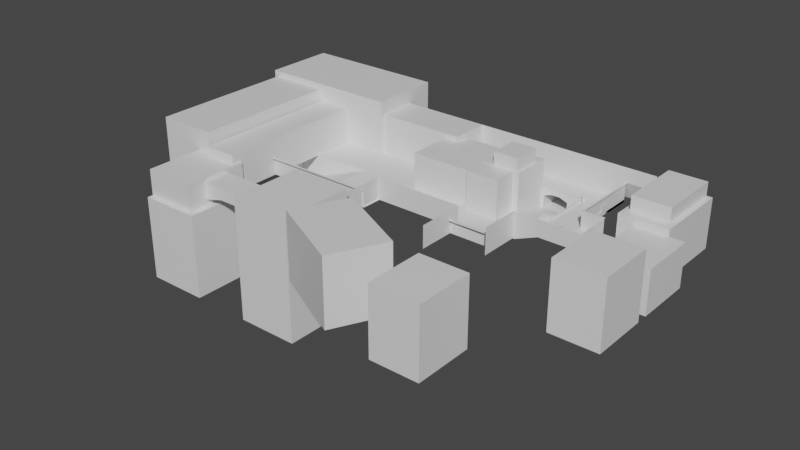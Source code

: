 # Source: dust2.blend  (saved by Blender 3.0.42; exported with 4.5.12 LTS)
import bpy
from mathutils import Matrix  # noqa: F401  (used for matrix-valued properties, if any)

bpy.ops.wm.read_factory_settings(use_empty=True)
scene = bpy.context.scene
scene.name = 'Scene'

# ---- collections
col_collection = bpy.data.collections.new('Collection'); scene.collection.children.link(col_collection)

# ---- materials (node trees are filled in below, after node groups)
mat_material = bpy.data.materials.new('Material')
mat_material.alpha_threshold = 0.0
mat_material.use_transparent_shadow = False
mat_material.line_color = (0.0, 0.0, 0.0, 1.0)

# ---- material node trees
mat_material.use_nodes = True; mat_material.node_tree.nodes.clear()
_N = mat_material.node_tree.nodes; _L = mat_material.node_tree.links
n0 = _N.new('ShaderNodeOutputMaterial'); n0.name = 'Material Output'; n0.location = (300, 300)
n1 = _N.new('ShaderNodeBsdfPrincipled'); n1.name = 'Principled BSDF'; n1.location = (10, 300)
n1.distribution = 'GGX'
n1.subsurface_method = 'RANDOM_WALK_SKIN'
n1.inputs[2].default_value = 0.4
n1.inputs[3].default_value = 1.45
n1.inputs[27].default_value = (0.0, 0.0, 0.0, 1.0)
n1.inputs[28].default_value = 1.0
_L.new(n1.outputs[0], n0.inputs[0])
n0.is_active_output = True

# ---- world
world_world = bpy.data.worlds.new('World'); scene.world = world_world
world_world.use_nodes = True; world_world.node_tree.nodes.clear()
_N = world_world.node_tree.nodes; _L = world_world.node_tree.links
n0 = _N.new('ShaderNodeOutputWorld'); n0.name = 'World Output'; n0.location = (300, 300)
n1 = _N.new('ShaderNodeBackground'); n1.name = 'Background'; n1.location = (10, 300)
n1.inputs[0].default_value = (0.05088, 0.05088, 0.05088, 1.0)
_L.new(n1.outputs[0], n0.inputs[0])
n0.is_active_output = True
world_world.color = (0.05088, 0.05088, 0.05088)
world_world.use_sun_shadow = False
world_world.sun_shadow_jitter_overblur = 0.0

# ---- meshes
me_cube = bpy.data.meshes.new('Cube')
me_cube.from_pydata([(5.249, 0.1782, 0.3237), (5.249, 0.1782, -0.3237), (5.249, -0.1782, 0.3237), (5.249, -0.1782, -0.3237), (-9.412, 0.1782, 0.3237), (-9.412, 0.1782, -0.3237), (-9.412, -0.1782, 0.3237), (-9.412, -0.1782, -0.3237), (5.725, 0.1782, 0.3237), (5.725, 0.1782, -0.3237), (5.725, -0.1782, 0.3237), (5.725, -0.1782, -0.3237), (5.249, -15.61, 0.3237), (5.249, -15.61, -0.3237), (5.725, -15.61, 0.3237), (5.725, -15.61, -0.3237), (5.249, -15.91, 0.3237), (5.249, -15.91, -0.3237), (5.725, -15.91, 0.3237), (5.725, -15.91, -0.3237), (0.06222, -15.61, 0.3237), (0.06222, -15.61, -0.3237), (0.06222, -15.91, 0.3237), (0.06222, -15.91, -0.3237), (0.4892, -15.91, 0.3237), (0.4892, -15.91, -0.3237), (0.4892, -15.61, -0.3237), (0.4892, -15.61, 0.3237), (0.06222, -22.58, 0.3237), (0.06222, -22.58, -0.3237), (0.4892, -22.58, 0.3237), (0.4892, -22.58, -0.3237), (0.4892, -22.34, -0.3237), (0.06222, -22.34, -0.3237), (0.06222, -22.34, 0.3237), (0.4892, -22.34, 0.3237), (8.579, -22.58, 0.3237), (8.579, -22.58, -0.3237), (8.579, -22.34, -0.3237), (8.579, -22.34, 0.3237), (-9.412, 0.1782, -6.973), (-9.412, -0.1782, -6.973), (5.249, 0.1782, -6.973), (5.249, -0.1782, -6.973), (5.725, -0.1782, -6.973), (5.725, 0.1782, -6.973), (5.249, -15.61, -3.649), (5.725, -15.61, -3.649), (5.249, -15.91, -3.649), (5.725, -15.91, -3.649), (0.06222, -15.91, -3.649), (0.06222, -15.61, -3.649), (0.4892, -15.91, -3.649), (0.4892, -15.61, -3.649), (0.06222, -22.58, -3.649), (0.4892, -22.58, -3.649), (0.4892, -22.34, -3.649), (0.06222, -22.34, -3.649), (8.579, -22.34, -3.649), (8.579, -22.58, -3.649), (5.249, -13.37, 0.3237), (5.725, -13.37, 0.3237), (5.249, -13.37, -0.3237), (5.725, -13.37, -0.3237), (5.249, -13.37, -3.649), (5.725, -13.37, -3.649), (-23.03, 0.3722, -7.529), (-23.03, 0.3722, 9.874), (-23.03, -14.01, -7.529), (-23.03, -14.01, 9.874), (-9.257, 0.3722, -7.529), (-9.257, 0.3722, 9.874), (-9.257, -14.01, -7.529), (-9.257, -14.01, 9.874), (15.35, -15.91, -0.3237), (15.35, -22.34, -0.3237), (8.579, -29.47, -0.3237), (15.35, -29.47, -0.3237), (0.4892, -29.47, -3.649), (15.35, 0.1782, -0.3237), (15.35, 9.481, -0.3237), (-40.28, 9.481, -0.3237), (-40.28, 0.1782, -0.3237), (5.725, 9.481, -0.3237), (-19.14, -3.265, 5.494), (-19.14, -3.265, 14.39), (-19.14, -13.63, 5.494), (-19.14, -13.63, 14.39), (-10.25, -3.265, 5.494), (-10.25, -3.265, 14.39), (-10.25, -13.63, 5.494), (-10.25, -13.63, 14.39), (-11.26, -22.58, 9.74), (-11.26, -22.58, -6.377), (-11.26, -8.409, 9.74), (-11.26, -8.409, -6.377), (-22.93, -22.58, 9.74), (-22.93, -22.58, -6.377), (-22.93, -8.409, 9.74), (-22.93, -8.409, -6.377), (0.5247, 0.1782, -0.3237), (-2.408, 0.1782, -0.3237), (-5.34, 0.1782, -0.3237), (-8.272, 0.1782, -0.3237), (0.5247, -0.1782, 0.3237), (-2.408, -0.1782, 0.3237), (-5.34, -0.1782, 0.3237), (-8.272, -0.1782, 0.3237), (-8.272, -0.1782, -0.3237), (-5.34, -0.1782, -0.3237), (-2.408, -0.1782, -0.3237), (0.5247, -0.1782, -0.3237), (-8.272, 0.1782, 0.3237), (-5.34, 0.1782, 0.3237), (-2.408, 0.1782, 0.3237), (0.5247, 0.1782, 0.3237), (0.5247, 0.1782, -6.973), (-2.408, 0.1782, -6.973), (-5.34, 0.1782, -6.973), (-8.272, 0.1782, -6.973), (-8.272, -0.1782, -6.973), (-5.34, -0.1782, -6.973), (-2.408, -0.1782, -6.973), (0.5247, -0.1782, -6.973), (5.249, -15.61, -0.9357), (5.249, -0.1782, -1.548), (5.725, -15.61, -0.9357), (5.725, -15.91, -0.9357), (8.579, -22.34, -0.9357), (8.579, -22.58, -0.9357), (0.4892, -22.58, -0.9357), (0.06222, -22.58, -0.9357), (0.4892, -15.91, -0.9357), (5.249, -15.91, -0.9357), (5.725, 0.1782, -1.548), (5.249, 0.1782, -1.548), (5.725, -0.1782, -1.548), (0.4892, -15.61, -0.9357), (0.06222, -15.91, -0.9357), (0.06222, -22.34, -0.9357), (0.4892, -22.34, -0.9357), (-9.412, 0.1782, -1.548), (-9.412, -0.1782, -1.548), (0.06222, -15.61, -0.9357), (5.249, -13.37, -0.9357), (5.725, -13.37, -0.9357), (-8.272, 0.1782, -2.573), (-5.34, 0.1782, -1.548), (-2.408, 0.1782, -1.548), (0.5247, 0.1782, -2.573), (0.5247, -0.1782, -2.573), (-2.408, -0.1782, -1.548), (-5.34, -0.1782, -1.548), (-8.272, -0.1782, -2.573), (-12.15, -15.61, -3.649), (-12.15, -13.37, -3.649), (-12.15, -22.58, -3.649), (-67.49, -21.6, -3.649), (-67.49, -34.94, -3.649), (-45.36, -20.86, 8.93), (-45.36, -20.86, -7.188), (-45.36, 0.1483, 8.93), (-45.36, 0.1483, -7.188), (-13.93, -20.86, 8.93), (-13.93, -20.86, -7.188), (-13.93, 0.1483, 8.93), (-13.93, 0.1483, -7.188), (15.35, -15.91, 5.534), (15.35, 0.1782, 5.534), (15.35, 9.481, 5.534), (-40.28, 9.481, 5.534), (5.725, 9.481, 5.534), (15.35, 9.481, 10.67), (-40.28, 9.481, 10.67), (5.725, 9.481, 10.67), (16.06, -15.91, 5.534), (16.06, 0.1782, 5.534), (16.06, 9.481, 5.534), (25.64, 9.481, 5.534), (25.64, 9.481, 10.67), (23.09, -29.47, 5.534), (23.09, -15.91, 5.534), (15.35, -16.7, 5.534), (15.35, -16.7, -0.3237), (23.09, -16.7, 5.534), (23.09, -16.7, -0.3237), (23.09, -29.47, -0.3237), (27.01, -22.34, -0.3237), (27.01, -29.47, -0.3237), (27.01, -16.7, -0.3237), (-0.2441, -29.47, -3.649), (-16.74, -34.94, -3.649), (-21.57, -21.81, -3.649), (-5.071, -22.58, -3.649), (-0.2441, -38.78, -3.649), (-16.74, -38.78, -3.649), (8.579, -29.47, 5.601), (15.35, -29.47, 5.466), (0.4892, -29.47, 5.601), (27.01, -29.47, 5.534), (-0.2441, -29.47, 5.601), (-0.2441, -43.61, -3.649), (-0.2441, -43.61, 5.601), (-0.2441, -38.78, 1.178), (-16.74, -38.78, 1.178), (-0.2441, -40.15, 1.178), (-16.74, -40.15, 1.178), (-16.74, -34.94, 4.19), (-16.74, -38.78, 4.19), (-49.01, -34.94, -3.649), (-49.01, -34.94, 4.19), (-67.49, -20.96, -3.649), (-21.57, -20.75, -3.649), (-49.01, -60.77, -3.649), (-49.01, -60.77, 4.19), (-48.47, -42.48, -3.649), (-67.49, -42.48, -3.649), (-67.49, 3.747, -3.649), (-21.57, 3.747, -3.649), (-67.49, -42.48, 2.545), (-48.47, -42.48, 2.545), (3.766, -18.22, -0.6682), (3.766, -18.22, 1.008), (3.766, -16.54, -0.6682), (3.766, -16.54, 1.008), (5.442, -18.22, -0.6682), (5.442, -18.22, 1.008), (5.442, -16.54, -0.6682), (5.442, -16.54, 1.008), (1.751, -18.06, -0.6682), (1.751, -18.06, 1.008), (2.03, -16.41, -0.6682), (2.03, -16.41, 1.008), (3.404, -18.34, -0.6682), (3.404, -18.34, 1.008), (3.683, -16.69, -0.6682), (3.683, -16.69, 1.008), (1.543, -22.24, -0.4483), (1.543, -22.24, 1.239), (1.399, -20.56, -0.4483), (1.399, -20.56, 1.239), (3.224, -22.1, -0.4483), (3.224, -22.1, 1.239), (3.08, -20.42, -0.4483), (3.08, -20.42, 1.239), (6.657, -0.1683, -0.5424), (6.657, 0.00573, 0.8146), (6.812, -0.199, -0.5424), (6.878, -0.03828, 0.8146), (6.943, -0.2866, -0.5424), (7.066, -0.1636, 0.8146), (7.03, -0.4177, -0.5424), (7.191, -0.3512, 0.8146), (7.061, -0.5724, -0.5424), (7.235, -0.5724, 0.8146), (7.03, -0.727, -0.5424), (7.191, -0.7936, 0.8146), (6.943, -0.8581, -0.5424), (7.066, -0.9812, 0.8146), (6.812, -0.9458, -0.5424), (6.878, -1.106, 0.8146), (6.657, -0.9765, -0.5424), (6.657, -1.151, 0.8146), (6.502, -0.9458, -0.5424), (6.436, -1.106, 0.8146), (6.371, -0.8581, -0.5424), (6.248, -0.9812, 0.8146), (6.283, -0.727, -0.5424), (6.123, -0.7936, 0.8146), (6.253, -0.5724, -0.5424), (6.079, -0.5724, 0.8146), (6.283, -0.4177, -0.5424), (6.123, -0.3512, 0.8146), (6.371, -0.2866, -0.5424), (6.248, -0.1636, 0.8146), (6.502, -0.199, -0.5424), (6.436, -0.03828, 0.8146), (6.822, -0.1736, 1.124), (6.657, -0.1407, 1.124), (6.962, -0.2672, 1.124), (7.056, -0.4072, 1.124), (7.089, -0.5724, 1.124), (7.056, -0.7376, 1.124), (6.962, -0.8776, 1.124), (6.822, -0.9712, 1.124), (6.657, -1.004, 1.124), (6.492, -0.9712, 1.124), (6.352, -0.8776, 1.124), (6.258, -0.7376, 1.124), (6.225, -0.5724, 1.124), (6.258, -0.4072, 1.124), (6.352, -0.2672, 1.124), (6.492, -0.1736, 1.124), (5.57, 1.466, -0.5424), (5.57, 1.64, 0.8146), (5.725, 1.435, -0.5424), (5.791, 1.596, 0.8146), (5.856, 1.347, -0.5424), (5.979, 1.47, 0.8146), (5.944, 1.216, -0.5424), (6.104, 1.283, 0.8146), (5.974, 1.062, -0.5424), (6.148, 1.062, 0.8146), (5.944, 0.9069, -0.5424), (6.104, 0.8403, 0.8146), (5.856, 0.7758, -0.5424), (5.979, 0.6528, 0.8146), (5.725, 0.6882, -0.5424), (5.791, 0.5275, 0.8146), (5.57, 0.6574, -0.5424), (5.57, 0.4835, 0.8146), (5.416, 0.6882, -0.5424), (5.349, 0.5275, 0.8146), (5.284, 0.7758, -0.5424), (5.161, 0.6528, 0.8146), (5.197, 0.9069, -0.5424), (5.036, 0.8403, 0.8146), (5.166, 1.062, -0.5424), (4.992, 1.062, 0.8146), (5.197, 1.216, -0.5424), (5.036, 1.283, 0.8146), (5.284, 1.347, -0.5424), (5.161, 1.47, 0.8146), (5.416, 1.435, -0.5424), (5.349, 1.596, 0.8146), (5.735, 1.46, 1.124), (5.57, 1.493, 1.124), (5.875, 1.367, 1.124), (5.969, 1.227, 1.124), (6.002, 1.062, 1.124), (5.969, 0.8964, 1.124), (5.875, 0.7563, 1.124), (5.735, 0.6628, 1.124), (5.57, 0.6299, 1.124), (5.405, 0.6628, 1.124), (5.265, 0.7563, 1.124), (5.171, 0.8964, 1.124), (5.139, 1.062, 1.124), (5.171, 1.227, 1.124), (5.265, 1.367, 1.124), (5.405, 1.46, 1.124), (1.389, -3.361, -7.126), (1.389, -3.361, -4.249), (1.351, -0.4851, -7.126), (1.351, -0.4851, -4.249), (5.797, -3.337, -7.126), (5.797, -3.337, -4.249), (5.759, -0.4603, -7.126), (5.759, -0.4603, -4.249), (12.45, -4.92, -0.8836), (12.45, -4.92, 2.691), (12.45, -1.891, -0.8836), (12.45, -1.891, 2.691), (15.48, -4.92, -0.8836), (15.48, -4.92, 2.691), (15.48, -1.891, -0.8836), (15.48, -1.891, 2.691), (12.93, -22.65, -0.5274), (12.93, -22.65, 1.175), (13.16, -22.7, -0.5274), (13.16, -22.7, 1.175), (13.35, -22.83, -0.5274), (13.35, -22.83, 1.175), (13.48, -23.03, -0.5274), (13.48, -23.03, 1.175), (13.53, -23.26, -0.5274), (13.53, -23.26, 1.175), (13.48, -23.49, -0.5274), (13.48, -23.49, 1.175), (13.35, -23.68, -0.5274), (13.35, -23.68, 1.175), (13.16, -23.81, -0.5274), (13.16, -23.81, 1.175), (12.93, -23.86, -0.5274), (12.93, -23.86, 1.175), (12.7, -23.81, -0.5274), (12.7, -23.81, 1.175), (12.5, -23.68, -0.5274), (12.5, -23.68, 1.175), (12.37, -23.49, -0.5274), (12.37, -23.49, 1.175), (12.33, -23.26, -0.5274), (12.33, -23.26, 1.175), (12.37, -23.03, -0.5274), (12.37, -23.03, 1.175), (12.5, -22.83, -0.5274), (12.5, -22.83, 1.175), (12.7, -22.7, -0.5274), (12.7, -22.7, 1.175), (13.9, -7.323, -2.237), (13.9, -7.323, 0.7917), (13.9, -4.294, -2.237), (13.9, -4.294, 0.7917), (15.59, -7.323, -2.237), (15.59, -7.323, 0.7917), (15.59, -4.294, -2.237), (15.59, -4.294, 0.7917), (14.02, 7.937, -0.5424), (14.02, 8.111, 0.8146), (14.17, 7.906, -0.5424), (14.24, 8.067, 0.8146), (14.3, 7.818, -0.5424), (14.42, 7.942, 0.8146), (14.39, 7.687, -0.5424), (14.55, 7.754, 0.8146), (14.42, 7.533, -0.5424), (14.59, 7.533, 0.8146), (14.39, 7.378, -0.5424), (14.55, 7.311, 0.8146), (14.3, 7.247, -0.5424), (14.42, 7.124, 0.8146), (14.17, 7.159, -0.5424), (14.24, 6.999, 0.8146), (14.02, 7.129, -0.5424), (14.02, 6.955, 0.8146), (13.86, 7.159, -0.5424), (13.79, 6.999, 0.8146), (13.73, 7.247, -0.5424), (13.61, 7.124, 0.8146), (13.64, 7.378, -0.5424), (13.48, 7.311, 0.8146), (13.61, 7.533, -0.5424), (13.44, 7.533, 0.8146), (13.64, 7.687, -0.5424), (13.48, 7.754, 0.8146), (13.73, 7.818, -0.5424), (13.61, 7.942, 0.8146), (13.86, 7.906, -0.5424), (13.79, 8.067, 0.8146), (14.18, 7.932, 1.124), (14.02, 7.964, 1.124), (14.32, 7.838, 1.124), (14.41, 7.698, 1.124), (14.45, 7.533, 1.124), (14.41, 7.368, 1.124), (14.32, 7.227, 1.124), (14.18, 7.134, 1.124), (14.02, 7.101, 1.124), (13.85, 7.134, 1.124), (13.71, 7.227, 1.124), (13.62, 7.368, 1.124), (13.58, 7.533, 1.124), (13.62, 7.698, 1.124), (13.71, 7.838, 1.124), (13.85, 7.932, 1.124), (12.8, 8.661, -0.5424), (12.8, 8.835, 0.8146), (12.95, 8.63, -0.5424), (13.02, 8.791, 0.8146), (13.08, 8.543, -0.5424), (13.2, 8.666, 0.8146), (13.17, 8.412, -0.5424), (13.33, 8.478, 0.8146), (13.2, 8.257, -0.5424), (13.37, 8.257, 0.8146), (13.17, 8.102, -0.5424), (13.33, 8.036, 0.8146), (13.08, 7.971, -0.5424), (13.2, 7.848, 0.8146), (12.95, 7.884, -0.5424), (13.02, 7.723, 0.8146), (12.8, 7.853, -0.5424), (12.8, 7.679, 0.8146), (12.64, 7.884, -0.5424), (12.57, 7.723, 0.8146), (12.51, 7.971, -0.5424), (12.39, 7.848, 0.8146), (12.42, 8.102, -0.5424), (12.26, 8.036, 0.8146), (12.39, 8.257, -0.5424), (12.22, 8.257, 0.8146), (12.42, 8.412, -0.5424), (12.26, 8.478, 0.8146), (12.51, 8.543, -0.5424), (12.39, 8.666, 0.8146), (12.64, 8.63, -0.5424), (12.57, 8.791, 0.8146), (12.96, 8.656, 1.124), (12.8, 8.689, 1.124), (13.1, 8.562, 1.124), (13.19, 8.422, 1.124), (13.23, 8.257, 1.124), (13.19, 8.092, 1.124), (13.1, 7.952, 1.124), (12.96, 7.858, 1.124), (12.8, 7.825, 1.124), (12.63, 7.858, 1.124), (12.49, 7.952, 1.124), (12.4, 8.092, 1.124), (12.36, 8.257, 1.124), (12.4, 8.422, 1.124), (12.49, 8.562, 1.124), (12.63, 8.656, 1.124), (14.37, 5.723, -0.5424), (14.37, 5.897, 0.8146), (14.53, 5.692, -0.5424), (14.59, 5.853, 0.8146), (14.66, 5.604, -0.5424), (14.78, 5.727, 0.8146), (14.74, 5.473, -0.5424), (14.9, 5.54, 0.8146), (14.77, 5.319, -0.5424), (14.95, 5.319, 0.8146), (14.74, 5.164, -0.5424), (14.9, 5.097, 0.8146), (14.66, 5.033, -0.5424), (14.78, 4.91, 0.8146), (14.53, 4.945, -0.5424), (14.59, 4.785, 0.8146), (14.37, 4.915, -0.5424), (14.37, 4.741, 0.8146), (14.22, 4.945, -0.5424), (14.15, 4.785, 0.8146), (14.09, 5.033, -0.5424), (13.96, 4.91, 0.8146), (14.0, 5.164, -0.5424), (13.84, 5.097, 0.8146), (13.97, 5.319, -0.5424), (13.79, 5.319, 0.8146), (14.0, 5.473, -0.5424), (13.84, 5.54, 0.8146), (14.09, 5.604, -0.5424), (13.96, 5.727, 0.8146), (14.22, 5.692, -0.5424), (14.15, 5.853, 0.8146), (14.54, 5.717, 1.124), (14.37, 5.75, 1.124), (14.68, 5.624, 1.124), (14.77, 5.484, 1.124), (14.8, 5.319, 1.124), (14.77, 5.153, 1.124), (14.68, 5.013, 1.124), (14.54, 4.92, 1.124), (14.37, 4.887, 1.124), (14.21, 4.92, 1.124), (14.07, 5.013, 1.124), (13.97, 5.153, 1.124), (13.94, 5.319, 1.124), (13.97, 5.484, 1.124), (14.07, 5.624, 1.124), (14.21, 5.717, 1.124), (14.37, 3.899, -0.5424), (14.37, 4.073, 0.8146), (14.53, 3.868, -0.5424), (14.59, 4.029, 0.8146), (14.66, 3.78, -0.5424), (14.78, 3.903, 0.8146), (14.74, 3.649, -0.5424), (14.9, 3.716, 0.8146), (14.77, 3.495, -0.5424), (14.95, 3.495, 0.8146), (14.74, 3.34, -0.5424), (14.9, 3.273, 0.8146), (14.66, 3.209, -0.5424), (14.78, 3.086, 0.8146), (14.53, 3.121, -0.5424), (14.59, 2.96, 0.8146), (14.37, 3.09, -0.5424), (14.37, 2.916, 0.8146), (14.22, 3.121, -0.5424), (14.15, 2.96, 0.8146), (14.09, 3.209, -0.5424), (13.96, 3.086, 0.8146), (14.0, 3.34, -0.5424), (13.84, 3.273, 0.8146), (13.97, 3.495, -0.5424), (13.79, 3.495, 0.8146), (14.0, 3.649, -0.5424), (13.84, 3.716, 0.8146), (14.09, 3.78, -0.5424), (13.96, 3.903, 0.8146), (14.22, 3.868, -0.5424), (14.15, 4.029, 0.8146), (14.54, 3.893, 1.124), (14.37, 3.926, 1.124), (14.68, 3.8, 1.124), (14.77, 3.66, 1.124), (14.8, 3.495, 1.124), (14.77, 3.329, 1.124), (14.68, 3.189, 1.124), (14.54, 3.096, 1.124), (14.37, 3.063, 1.124), (14.21, 3.096, 1.124), (14.07, 3.189, 1.124), (13.97, 3.329, 1.124), (13.94, 3.495, 1.124), (13.97, 3.66, 1.124), (14.07, 3.8, 1.124), (14.21, 3.893, 1.124), (-7.415, -30.95, -1.817), (-5.861, -30.63, -3.971), (-6.848, -33.74, -1.817), (-5.294, -33.43, -3.971), (-12.13, -31.91, -1.817), (-12.51, -31.98, -3.971), (-11.56, -34.7, -1.817), (-11.95, -34.78, -3.971), (-16.74, -51.99, -3.649), (-16.74, -51.99, 4.19), (-5.861, -30.63, -2.498), (-12.51, -31.98, -2.498), (-11.95, -34.78, -2.498), (-5.294, -33.43, -2.498), (11.99, -21.67, -0.5274), (11.99, -21.67, 1.175), (12.22, -21.71, -0.5274), (12.22, -21.71, 1.175), (12.42, -21.84, -0.5274), (12.42, -21.84, 1.175), (12.55, -22.04, -0.5274), (12.55, -22.04, 1.175), (12.59, -22.27, -0.5274), (12.59, -22.27, 1.175), (12.55, -22.5, -0.5274), (12.55, -22.5, 1.175), (12.42, -22.7, -0.5274), (12.42, -22.7, 1.175), (12.22, -22.83, -0.5274), (12.22, -22.83, 1.175), (11.99, -22.87, -0.5274), (11.99, -22.87, 1.175), (11.76, -22.83, -0.5274), (11.76, -22.83, 1.175), (11.57, -22.7, -0.5274), (11.57, -22.7, 1.175), (11.44, -22.5, -0.5274), (11.44, -22.5, 1.175), (11.39, -22.27, -0.5274), (11.39, -22.27, 1.175), (11.44, -22.04, -0.5274), (11.44, -22.04, 1.175), (11.57, -21.84, -0.5274), (11.57, -21.84, 1.175), (11.76, -21.71, -0.5274), (11.76, -21.71, 1.175), (47.99, -34.39, 5.119), (47.99, -34.39, -9.812), (47.99, -14.18, 5.119), (47.99, -14.18, -9.812), (31.34, -34.39, 5.119), (31.34, -34.39, -9.812), (31.34, -14.18, 5.119), (31.34, -14.18, -9.812), (42.77, -14.44, 7.506), (42.77, -14.44, -9.812), (42.77, 12.95, 7.506), (42.77, 12.95, -9.812), (26.12, -14.44, 7.506), (26.12, -14.44, -9.812), (26.12, 12.95, 7.506), (26.12, 12.95, -9.812), (10.13, 12.19, -0.6307), (20.42, 12.19, -0.6307), (40.98, 12.32, 7.506), (27.91, 12.32, 7.506), (40.98, -10.61, 7.506), (27.91, -10.61, 7.506), (40.98, 12.32, 12.46), (27.91, 12.32, 12.46), (40.98, -10.61, 12.46), (27.91, -10.61, 12.46), (47.99, -58.69, 13.18), (47.99, -58.69, -9.812), (47.99, -38.48, 13.18), (47.99, -38.48, -9.812), (31.34, -58.69, 13.18), (31.34, -58.69, -9.812), (31.34, -38.48, 13.18), (31.34, -38.48, -9.812), (-50.88, 3.747, -3.649), (-50.88, -20.75, -3.649), (-50.88, -21.81, -3.649), (-48.47, -34.94, -3.649), (-42.99, -82.13, 9.738), (-42.99, -82.13, -32.86), (-42.99, -56.06, 9.738), (-42.99, -56.06, -32.86), (-64.47, -82.13, 9.738), (-64.47, -82.13, -32.86), (-64.47, -56.06, 9.738), (-64.47, -56.06, -32.86), (-88.21, -21.6, -3.649), (-88.21, -34.94, -3.649), (-88.21, -20.96, -3.649), (-88.21, -42.48, -3.649), (-88.21, 3.747, -3.649), (-88.21, -42.48, 2.545), (-88.21, -22.58, -11.14), (-88.21, -34.94, -11.14), (-67.49, -43.49, 2.545), (-48.47, -43.49, 2.545), (-88.21, -43.49, 2.545), (-85.09, -82.13, -3.209), (-85.09, -82.13, -32.86), (-85.09, -56.06, -3.209), (-85.09, -56.06, -32.86), (-106.6, -82.13, -3.209), (-106.6, -82.13, -32.86), (-106.6, -56.06, -3.209), (-106.6, -56.06, -32.86), (-80.28, -73.74, 0.6742), (-68.36, -73.74, 0.6742), (-68.36, -73.74, 3.15), (-80.28, -73.74, 3.15), (-68.36, -64.45, 0.6742), (-80.28, -64.45, 0.6742), (-80.28, -64.45, 3.15), (-68.36, -64.45, 3.15), (-56.44, -73.74, 3.15), (-56.44, -73.74, -2.462), (-56.44, -64.45, 3.15), (-56.44, -64.45, -2.462), (-92.21, -73.74, 3.15), (-92.21, -73.74, -2.462), (-92.21, -64.45, 3.15), (-92.21, -64.45, -2.462), (-80.28, -73.74, 4.999), (-80.28, -64.45, 4.999), (-68.36, -73.74, 4.999), (-68.36, -64.45, 4.999), (-92.21, -73.74, 4.999), (-56.44, -64.45, 4.999), (-92.21, -64.45, 4.999), (-56.44, -73.74, 4.999), (-87.43, -57.77, -3.209), (-106.1, -57.77, -3.209), (-87.43, -80.41, -3.209), (-106.1, -80.41, -3.209), (-87.43, -57.77, 6.264), (-106.1, -57.77, 6.264), (-87.43, -80.41, 6.264), (-106.1, -80.41, 6.264), (-9.412, 14.24, -6.973), (5.249, 14.24, -6.973), (0.5247, 14.24, -6.973), (-2.408, 14.24, -6.973), (-5.34, 14.24, -6.973), (-8.272, 14.24, -6.973), (15.35, 0.1782, -1.273), (5.725, 0.1782, -1.273), (5.725, 9.481, -1.273), (-40.28, 9.481, -1.273), (15.35, 9.481, -1.273), (-40.28, 0.1782, -1.273), (-8.272, 0.1782, -0.7983), (-9.412, 0.1782, -0.7983), (-8.272, 14.24, -0.7983), (-9.412, 14.24, -0.7983), (5.725, 16.48, -0.3237), (-40.28, 16.48, -0.3237), (5.725, 16.48, -1.273), (-40.28, 16.48, -1.273), (5.725, 14.24, -0.3237), (5.249, 14.24, -0.3237), (5.725, 14.24, -6.973), (5.249, 14.24, -6.973), (5.725, 14.24, -1.548), (5.249, 14.24, -1.548), (5.725, 13.76, -6.973), (5.725, 13.76, -1.548), (5.249, 13.76, -6.973), (5.249, 13.76, -1.548), (5.725, 13.76, -0.3237), (5.249, 13.76, -0.3237), (-11.3, 14.24, -1.548), (-11.3, 14.24, -0.3237), (-11.3, 14.24, -6.973), (-11.3, 13.76, -6.973), (-11.3, 13.76, -1.548), (-11.3, 13.76, -0.3237), (-40.28, 9.481, -0.3237), (-40.28, 0.1782, -0.3237), (15.35, 0.1782, -0.3237), (5.725, 0.1782, -0.3237), (5.725, 9.481, -0.3237), (-40.28, 9.481, -0.3237), (15.35, 9.481, -0.3237), (-40.28, 0.1782, -0.3237), (-100.9, -59.68, 13.74), (-100.9, -59.68, -28.86), (-100.9, -2.165, 13.74), (-100.9, -2.165, -28.86), (-122.3, -59.68, 13.74), (-122.3, -59.68, -28.86), (-122.3, -2.165, 13.74), (-122.3, -2.165, -28.86), (-72.24, -6.256, 15.68), (-72.24, -6.256, -23.38), (-72.24, 19.82, 15.68), (-72.24, 19.82, -23.38), (-124.0, -6.256, 15.68), (-124.0, -6.256, -23.38), (-124.0, 19.82, 15.68), (-124.0, 19.82, -23.38), (-100.1, -22.58, -3.649), (-100.1, -34.94, -3.649), (-100.1, -19.98, -3.649), (-100.1, -52.02, -3.649), (-100.1, 3.747, -3.649), (-95.19, -22.58, -3.649), (-95.19, -34.94, -3.649), (-95.19, -22.58, -11.14), (-95.19, -34.94, -11.14), (-88.21, -21.6, 9.488), (-88.21, -20.96, 9.488), (-88.21, 3.747, 9.488), (-88.21, -52.02, 9.488), (-88.21, -34.94, 9.488), (-100.1, -21.6, 9.488), (-100.1, -20.96, 9.488), (-100.1, 3.747, 9.488), (-100.1, -52.02, 9.488), (-100.1, -34.94, 9.488), (-88.21, -61.1, -3.649), (-88.21, -61.1, 9.488), (-100.1, -61.1, -3.649), (-100.1, -61.1, 9.488), (-67.49, -21.6, -2.497), (-67.49, -20.96, -2.497), (-88.21, -21.6, -2.497), (-88.21, -20.96, -2.497), (-67.49, -35.6, -3.649), (-67.49, -34.97, -3.649), (-88.21, -35.6, -3.649), (-88.21, -34.97, -3.649), (-67.49, -35.6, -2.497), (-67.49, -34.97, -2.497), (-88.21, -35.6, -2.497), (-88.21, -34.97, -2.497), (-67.49, 25.04, -3.649), (-21.57, 25.04, -3.649), (-50.88, 25.04, -3.649), (-88.21, 25.04, -3.649), (-75.45, -4.574, -5.38), (-39.7, -4.574, -5.38), (-76.03, -4.67, 10.67), (-76.03, -4.67, 5.534), (-76.03, -4.67, -0.3237), (-76.03, 9.481, 10.67), (-76.03, 9.481, 5.534), (-76.03, 9.481, -0.3237), (-40.28, -4.67, -0.3237), (-40.28, -4.67, 5.534), (-40.28, -4.67, 10.67), (-39.7, 9.578, -5.38), (-75.45, 9.578, -5.38), (-50.3, -3.72, 10.67), (-66.0, -3.72, 10.67), (-66.0, 8.531, 10.67), (-50.3, 8.531, 10.67), (-51.38, -12.28, -4.197), (-51.38, -12.28, -0.2406), (-51.38, -5.548, -4.197), (-51.38, -5.548, -0.2406), (-46.87, -12.28, -4.197), (-46.87, -12.28, -0.2406), (-46.87, -5.548, -4.197), (-46.87, -5.548, -0.2406), (3.766, -18.22, 1.313), (3.766, -16.54, 1.313), (5.442, -16.54, 1.313), (5.442, -18.22, 1.313), (1.751, -18.06, 1.313), (2.03, -16.41, 1.313), (3.683, -16.69, 1.313), (3.404, -18.34, 1.313), (1.543, -22.24, 1.543), (1.399, -20.56, 1.543), (3.08, -20.42, 1.543), (3.224, -22.1, 1.543), (19.86, -99.13, 13.18), (19.86, -99.13, -9.812), (19.86, -78.91, 13.18), (19.86, -78.91, -9.812), (3.211, -99.13, 13.18), (3.211, -99.13, -9.812), (3.211, -78.91, 13.18), (3.211, -78.91, -9.812), (-15.19, -96.26, 13.18), (-15.19, -96.26, -9.812), (-6.183, -78.16, 13.18), (-6.183, -78.16, -9.812), (-41.63, -83.11, 13.18), (-41.63, -83.11, -9.812), (-32.63, -65.01, 13.18), (-32.63, -65.01, -9.812)], [(66, 72)], [(112, 4, 6, 107), (108, 107, 6, 7), (7, 6, 4, 5), (139, 138, 50, 57), (61, 60, 12, 14), (100, 115, 0, 1), (9, 8, 10, 11), (1, 0, 8, 9), (137, 124, 46, 53), (0, 2, 10, 8), (145, 126, 47, 65), (60, 62, 13, 12), (63, 61, 14, 15), (758, 760, 755, 754), (16, 17, 19, 18), (133, 132, 52, 48), (14, 12, 16, 18), (15, 14, 18, 19), (20, 21, 23, 22), (144, 125, 43, 64), (27, 26, 21, 20), (24, 27, 20, 22), (16, 12, 27, 24), (12, 13, 26, 27), (126, 127, 49, 47), (17, 16, 24, 25), (31, 30, 28, 29), (34, 33, 29, 28), (35, 34, 28, 30), (128, 129, 59, 58), (25, 24, 35, 32), (24, 22, 34, 35), (22, 23, 33, 34), (130, 131, 54, 55), (38, 39, 36, 37), (35, 30, 36, 39), (30, 31, 37, 36), (32, 35, 39, 38), (116, 42, 43, 123), (43, 42, 45, 44), (46, 47, 49, 48), (64, 65, 47, 46), (57, 56, 55, 54), (53, 52, 50, 51), (46, 48, 52, 53), (55, 56, 58, 59), (50, 52, 56, 57), (140, 128, 58, 56), (129, 130, 55, 59), (142, 141, 40, 41), (134, 136, 44, 45), (127, 133, 48, 49), (153, 142, 41, 120), (132, 140, 56, 52), (138, 143, 51, 50), (149, 135, 42, 116), (143, 137, 53, 51), (131, 139, 57, 54), (43, 44, 65, 64), (124, 144, 64, 46), (11, 10, 61, 63), (2, 3, 62, 60), (136, 145, 65, 44), (10, 2, 60, 61), (66, 68, 69, 67), (68, 72, 73, 69), (72, 70, 71, 73), (70, 66, 67, 71), (68, 66, 70, 72), (73, 71, 67, 69), (74, 19, 38, 75), (25, 32, 38, 19), (38, 76, 77, 75), (55, 78, 76, 37), (74, 79, 9, 19), (80, 83, 740, 742), (81, 82, 743, 741), (84, 86, 87, 85), (86, 90, 91, 87), (90, 88, 89, 91), (88, 84, 85, 89), (86, 84, 88, 90), (91, 89, 85, 87), (97, 99, 95, 93), (97, 93, 92, 96), (99, 97, 96, 98), (95, 99, 98, 94), (92, 94, 98, 96), (93, 95, 94, 92), (141, 146, 119, 40), (147, 148, 151, 152), (152, 153, 146, 147), (146, 153, 120, 119), (125, 150, 123, 43), (150, 149, 116, 123), (149, 150, 151, 148), (40, 119, 120, 41), (119, 120, 121, 118), (118, 121, 122, 117), (117, 122, 123, 116), (5, 4, 112, 103), (103, 112, 113, 102), (102, 113, 114, 101), (101, 114, 115, 100), (3, 2, 104, 111), (111, 104, 105, 110), (110, 105, 106, 109), (109, 106, 107, 108), (0, 115, 104, 2), (115, 114, 105, 104), (114, 113, 106, 105), (113, 112, 107, 106), (109, 108, 153, 152), (110, 109, 152, 151), (111, 110, 151, 150), (3, 111, 150, 125), (101, 100, 149, 148), (102, 101, 148, 147), (103, 102, 147, 146), (5, 103, 146, 141), (11, 63, 145, 136), (13, 62, 144, 124), (29, 33, 139, 131), (21, 26, 137, 143), (100, 1, 135, 149), (23, 21, 143, 138), (25, 32, 140, 132), (108, 7, 142, 153), (19, 17, 133, 127), (9, 11, 136, 134), (7, 5, 141, 142), (37, 31, 130, 129), (32, 38, 128, 140), (31, 29, 131, 130), (38, 37, 129, 128), (15, 19, 127, 126), (62, 3, 125, 144), (17, 25, 132, 133), (759, 758, 754, 756), (63, 15, 126, 145), (26, 13, 124, 137), (33, 23, 138, 139), (155, 64, 46, 154), (41, 43, 64, 155), (54, 51, 154, 156), (671, 157, 158, 672), (164, 160, 162, 166), (164, 163, 159, 160), (166, 165, 163, 164), (162, 161, 165, 166), (159, 163, 165, 161), (160, 159, 161, 162), (83, 171, 170, 81), (80, 169, 171, 83), (74, 167, 168, 79), (79, 168, 169, 80), (169, 172, 174, 171), (171, 174, 173, 170), (168, 176, 177, 169), (167, 175, 176, 168), (169, 178, 179, 172), (167, 182, 184, 181), (183, 185, 184, 182), (74, 183, 182, 167), (185, 186, 180, 184), (77, 188, 187, 75), (187, 189, 183, 75), (55, 193, 190, 78), (193, 192, 191, 190), (191, 195, 194, 190), (190, 200, 198, 78), (77, 197, 199, 188), (78, 198, 196, 76), (76, 196, 197, 77), (190, 201, 202, 200), (195, 204, 203, 194), (204, 206, 205, 203), (191, 207, 208, 195), (191, 209, 210, 207), (671, 670, 211, 157), (209, 213, 214, 210), (670, 669, 217, 211), (216, 219, 220, 215), (221, 222, 224, 223), (223, 224, 228, 227), (227, 228, 226, 225), (225, 226, 222, 221), (223, 227, 225, 221), (242, 244, 868, 869), (229, 230, 232, 231), (231, 232, 236, 235), (235, 236, 234, 233), (233, 234, 230, 229), (231, 235, 233, 229), (226, 228, 860, 861), (237, 238, 240, 239), (239, 240, 244, 243), (243, 244, 242, 241), (241, 242, 238, 237), (239, 243, 241, 237), (238, 242, 869, 866), (245, 246, 248, 247), (247, 248, 250, 249), (249, 250, 252, 251), (251, 252, 254, 253), (253, 254, 256, 255), (255, 256, 258, 257), (257, 258, 260, 259), (259, 260, 262, 261), (261, 262, 264, 263), (263, 264, 266, 265), (265, 266, 268, 267), (267, 268, 270, 269), (269, 270, 272, 271), (271, 272, 274, 273), (262, 260, 284, 285), (273, 274, 276, 275), (275, 276, 246, 245), (245, 247, 249, 251, 253, 255, 257, 259, 261, 263, 265, 267, 269, 271, 273, 275), (277, 278, 292, 291, 290, 289, 288, 287, 286, 285, 284, 283, 282, 281, 280, 279), (248, 246, 278, 277), (272, 270, 289, 290), (258, 256, 282, 283), (268, 266, 287, 288), (246, 276, 292, 278), (254, 252, 280, 281), (264, 262, 285, 286), (274, 272, 290, 291), (250, 248, 277, 279), (260, 258, 283, 284), (270, 268, 288, 289), (256, 254, 281, 282), (266, 264, 286, 287), (276, 274, 291, 292), (252, 250, 279, 280), (293, 294, 296, 295), (295, 296, 298, 297), (297, 298, 300, 299), (299, 300, 302, 301), (301, 302, 304, 303), (303, 304, 306, 305), (305, 306, 308, 307), (307, 308, 310, 309), (309, 310, 312, 311), (311, 312, 314, 313), (313, 314, 316, 315), (315, 316, 318, 317), (317, 318, 320, 319), (319, 320, 322, 321), (310, 308, 332, 333), (321, 322, 324, 323), (323, 324, 294, 293), (293, 295, 297, 299, 301, 303, 305, 307, 309, 311, 313, 315, 317, 319, 321, 323), (325, 326, 340, 339, 338, 337, 336, 335, 334, 333, 332, 331, 330, 329, 328, 327), (296, 294, 326, 325), (320, 318, 337, 338), (306, 304, 330, 331), (316, 314, 335, 336), (294, 324, 340, 326), (302, 300, 328, 329), (312, 310, 333, 334), (322, 320, 338, 339), (298, 296, 325, 327), (308, 306, 331, 332), (318, 316, 336, 337), (304, 302, 329, 330), (314, 312, 334, 335), (324, 322, 339, 340), (300, 298, 327, 328), (341, 342, 344, 343), (343, 344, 348, 347), (347, 348, 346, 345), (345, 346, 342, 341), (343, 347, 345, 341), (348, 344, 342, 346), (349, 350, 352, 351), (351, 352, 356, 355), (355, 356, 354, 353), (353, 354, 350, 349), (351, 355, 353, 349), (356, 352, 350, 354), (357, 358, 360, 359), (359, 360, 362, 361), (361, 362, 364, 363), (363, 364, 366, 365), (365, 366, 368, 367), (367, 368, 370, 369), (369, 370, 372, 371), (371, 372, 374, 373), (373, 374, 376, 375), (375, 376, 378, 377), (377, 378, 380, 379), (379, 380, 382, 381), (381, 382, 384, 383), (383, 384, 386, 385), (360, 358, 388, 386, 384, 382, 380, 378, 376, 374, 372, 370, 368, 366, 364, 362), (385, 386, 388, 387), (387, 388, 358, 357), (357, 359, 361, 363, 365, 367, 369, 371, 373, 375, 377, 379, 381, 383, 385, 387), (389, 390, 392, 391), (391, 392, 396, 395), (395, 396, 394, 393), (393, 394, 390, 389), (391, 395, 393, 389), (396, 392, 390, 394), (397, 398, 400, 399), (399, 400, 402, 401), (401, 402, 404, 403), (403, 404, 406, 405), (405, 406, 408, 407), (407, 408, 410, 409), (409, 410, 412, 411), (411, 412, 414, 413), (413, 414, 416, 415), (415, 416, 418, 417), (417, 418, 420, 419), (419, 420, 422, 421), (421, 422, 424, 423), (423, 424, 426, 425), (414, 412, 436, 437), (425, 426, 428, 427), (427, 428, 398, 397), (397, 399, 401, 403, 405, 407, 409, 411, 413, 415, 417, 419, 421, 423, 425, 427), (429, 430, 444, 443, 442, 441, 440, 439, 438, 437, 436, 435, 434, 433, 432, 431), (400, 398, 430, 429), (424, 422, 441, 442), (410, 408, 434, 435), (420, 418, 439, 440), (398, 428, 444, 430), (406, 404, 432, 433), (416, 414, 437, 438), (426, 424, 442, 443), (402, 400, 429, 431), (412, 410, 435, 436), (422, 420, 440, 441), (408, 406, 433, 434), (418, 416, 438, 439), (428, 426, 443, 444), (404, 402, 431, 432), (445, 446, 448, 447), (447, 448, 450, 449), (449, 450, 452, 451), (451, 452, 454, 453), (453, 454, 456, 455), (455, 456, 458, 457), (457, 458, 460, 459), (459, 460, 462, 461), (461, 462, 464, 463), (463, 464, 466, 465), (465, 466, 468, 467), (467, 468, 470, 469), (469, 470, 472, 471), (471, 472, 474, 473), (462, 460, 484, 485), (473, 474, 476, 475), (475, 476, 446, 445), (445, 447, 449, 451, 453, 455, 457, 459, 461, 463, 465, 467, 469, 471, 473, 475), (477, 478, 492, 491, 490, 489, 488, 487, 486, 485, 484, 483, 482, 481, 480, 479), (448, 446, 478, 477), (472, 470, 489, 490), (458, 456, 482, 483), (468, 466, 487, 488), (446, 476, 492, 478), (454, 452, 480, 481), (464, 462, 485, 486), (474, 472, 490, 491), (450, 448, 477, 479), (460, 458, 483, 484), (470, 468, 488, 489), (456, 454, 481, 482), (466, 464, 486, 487), (476, 474, 491, 492), (452, 450, 479, 480), (493, 494, 496, 495), (495, 496, 498, 497), (497, 498, 500, 499), (499, 500, 502, 501), (501, 502, 504, 503), (503, 504, 506, 505), (505, 506, 508, 507), (507, 508, 510, 509), (509, 510, 512, 511), (511, 512, 514, 513), (513, 514, 516, 515), (515, 516, 518, 517), (517, 518, 520, 519), (519, 520, 522, 521), (510, 508, 532, 533), (521, 522, 524, 523), (523, 524, 494, 493), (493, 495, 497, 499, 501, 503, 505, 507, 509, 511, 513, 515, 517, 519, 521, 523), (525, 526, 540, 539, 538, 537, 536, 535, 534, 533, 532, 531, 530, 529, 528, 527), (496, 494, 526, 525), (520, 518, 537, 538), (506, 504, 530, 531), (516, 514, 535, 536), (494, 524, 540, 526), (502, 500, 528, 529), (512, 510, 533, 534), (522, 520, 538, 539), (498, 496, 525, 527), (508, 506, 531, 532), (518, 516, 536, 537), (504, 502, 529, 530), (514, 512, 534, 535), (524, 522, 539, 540), (500, 498, 527, 528), (541, 542, 544, 543), (543, 544, 546, 545), (545, 546, 548, 547), (547, 548, 550, 549), (549, 550, 552, 551), (551, 552, 554, 553), (553, 554, 556, 555), (555, 556, 558, 557), (557, 558, 560, 559), (559, 560, 562, 561), (561, 562, 564, 563), (563, 564, 566, 565), (565, 566, 568, 567), (567, 568, 570, 569), (558, 556, 580, 581), (569, 570, 572, 571), (571, 572, 542, 541), (541, 543, 545, 547, 549, 551, 553, 555, 557, 559, 561, 563, 565, 567, 569, 571), (573, 574, 588, 587, 586, 585, 584, 583, 582, 581, 580, 579, 578, 577, 576, 575), (544, 542, 574, 573), (568, 566, 585, 586), (554, 552, 578, 579), (564, 562, 583, 584), (542, 572, 588, 574), (550, 548, 576, 577), (560, 558, 581, 582), (570, 568, 586, 587), (546, 544, 573, 575), (556, 554, 579, 580), (566, 564, 584, 585), (552, 550, 577, 578), (562, 560, 582, 583), (572, 570, 587, 588), (548, 546, 575, 576), (594, 590, 592, 596), (600, 593, 589, 599), (601, 595, 593, 600), (602, 591, 595, 601), (589, 593, 595, 591), (599, 589, 591, 602), (208, 598, 597, 195), (590, 599, 602, 592), (592, 602, 601, 596), (596, 601, 600, 594), (594, 600, 599, 590), (603, 604, 606, 605), (605, 606, 608, 607), (607, 608, 610, 609), (609, 610, 612, 611), (611, 612, 614, 613), (613, 614, 616, 615), (615, 616, 618, 617), (617, 618, 620, 619), (619, 620, 622, 621), (621, 622, 624, 623), (623, 624, 626, 625), (625, 626, 628, 627), (627, 628, 630, 629), (629, 630, 632, 631), (606, 604, 634, 632, 630, 628, 626, 624, 622, 620, 618, 616, 614, 612, 610, 608), (631, 632, 634, 633), (633, 634, 604, 603), (603, 605, 607, 609, 611, 613, 615, 617, 619, 621, 623, 625, 627, 629, 631, 633), (640, 642, 638, 636), (640, 636, 635, 639), (642, 640, 639, 641), (638, 642, 641, 637), (635, 637, 641, 639), (636, 638, 637, 635), (648, 650, 646, 644), (648, 644, 643, 647), (650, 648, 647, 649), (646, 650, 649, 645), (645, 653, 655, 643), (644, 646, 645, 643), (169, 651, 652, 178), (656, 660, 658, 654), (643, 655, 656, 647), (649, 654, 653, 645), (647, 656, 654, 649), (659, 657, 658, 660), (653, 657, 659, 655), (655, 659, 660, 656), (654, 658, 657, 653), (666, 668, 664, 662), (666, 662, 661, 665), (668, 666, 665, 667), (664, 668, 667, 663), (661, 663, 667, 665), (662, 664, 663, 661), (158, 216, 215, 672), (192, 671, 672, 191), (192, 212, 670, 671), (212, 218, 669, 670), (678, 680, 676, 674), (678, 674, 673, 677), (680, 678, 677, 679), (676, 680, 679, 675), (673, 675, 679, 677), (674, 676, 675, 673), (158, 682, 684, 216), (211, 818, 817, 157), (216, 684, 686, 219), (217, 685, 683, 211), (158, 157, 687, 688), (158, 688, 682), (687, 157, 681), (686, 691, 689, 219), (219, 689, 690, 220), (697, 699, 695, 693), (697, 693, 692, 696), (699, 697, 696, 698), (695, 699, 698, 694), (692, 726, 727, 696), (693, 695, 694, 692), (700, 701, 702, 703), (713, 700, 703, 712), (704, 705, 706, 707), (711, 704, 707, 710), (714, 722, 717, 706), (703, 716, 720, 712), (701, 704, 711, 709), (701, 709, 708, 702), (715, 713, 712, 714), (705, 715, 714, 706), (708, 723, 718, 702), (709, 711, 710, 708), (713, 715, 705, 700), (700, 705, 704, 701), (718, 719, 717, 716), (723, 721, 719, 718), (716, 717, 722, 720), (712, 720, 722, 714), (706, 717, 719, 707), (702, 718, 716, 703), (710, 721, 723, 708), (707, 719, 721, 710), (727, 731, 729, 725), (698, 725, 724, 694), (696, 727, 725, 698), (694, 724, 726, 692), (730, 728, 729, 731), (724, 728, 730, 726), (726, 730, 731, 727), (725, 729, 728, 724), (117, 735, 736, 118), (116, 42, 733, 734), (118, 736, 737, 119), (116, 734, 735, 117), (741, 743, 777, 775), (740, 741, 775, 774), (82, 9, 739, 743), (79, 80, 742, 738), (83, 81, 749, 748), (9, 79, 738, 739), (119, 744, 745, 40), (732, 747, 746, 737), (737, 746, 744, 119), (748, 749, 751, 750), (741, 740, 750, 751), (740, 83, 748, 750), (81, 741, 751, 749), (757, 756, 754, 755), (753, 752, 756, 757), (761, 763, 769, 768), (763, 762, 752, 753), (760, 761, 768, 767), (762, 759, 756, 752), (9, 134, 759, 762), (42, 135, 761, 760), (134, 45, 758, 759), (45, 42, 760, 758), (767, 768, 764, 766), (768, 769, 765, 764), (755, 760, 767, 766), (763, 753, 765, 769), (757, 755, 766, 764), (753, 757, 764, 765), (82, 81, 770, 771), (774, 773, 772, 776), (774, 775, 777, 773), (742, 740, 774, 776), (739, 738, 772, 773), (743, 739, 773, 777), (738, 742, 776, 772), (783, 785, 781, 779), (783, 779, 778, 782), (785, 783, 782, 784), (781, 785, 784, 780), (778, 780, 784, 782), (779, 781, 780, 778), (791, 793, 789, 787), (791, 787, 786, 790), (793, 791, 790, 792), (789, 793, 792, 788), (786, 788, 792, 790), (787, 789, 788, 786), (796, 809, 810, 798), (683, 804, 803, 681), (682, 807, 806, 684), (794, 808, 809, 796), (681, 799, 801, 687), (688, 802, 800, 682), (687, 801, 802, 688), (806, 807, 812, 811), (804, 805, 810, 809), (803, 808, 812, 807), (803, 804, 809, 808), (684, 813, 815, 797), (685, 805, 804, 683), (797, 811, 812, 795), (681, 803, 807, 682), (798, 810, 805, 685), (795, 812, 808, 794), (813, 814, 816, 815), (811, 816, 814, 806), (806, 814, 813, 684), (797, 815, 816, 811), (682, 800, 799, 681), (802, 801, 799, 800), (818, 820, 819, 817), (683, 820, 818, 211), (681, 819, 820, 683), (157, 817, 819, 681), (822, 826, 825, 821), (826, 828, 827, 825), (824, 828, 826, 822), (823, 827, 828, 824), (821, 825, 827, 823), (217, 829, 832, 685), (669, 831, 829, 217), (218, 830, 831, 669), (841, 837, 836, 842), (173, 849, 848, 838), (841, 834, 833, 837), (170, 839, 840, 81), (839, 836, 837, 840), (838, 835, 836, 839), (842, 836, 835, 843), (173, 838, 839, 170), (844, 845, 833, 834), (837, 833, 845, 840), (81, 844, 834, 841), (840, 845, 844, 81), (173, 844, 834, 843), (846, 847, 848, 849), (838, 848, 847, 835), (835, 847, 846, 843), (843, 846, 849, 173), (850, 851, 853, 852), (852, 853, 857, 856), (856, 857, 855, 854), (854, 855, 851, 850), (852, 856, 854, 850), (857, 853, 851, 855), (860, 859, 858, 861), (864, 863, 862, 865), (868, 867, 866, 869), (228, 224, 859, 860), (244, 240, 867, 868), (224, 222, 858, 859), (240, 238, 866, 867), (230, 234, 865, 862), (234, 236, 864, 865), (236, 232, 863, 864), (232, 230, 862, 863), (222, 226, 861, 858), (875, 877, 873, 871), (875, 871, 870, 874), (877, 875, 874, 876), (873, 877, 876, 872), (870, 872, 876, 874), (871, 873, 872, 870), (883, 885, 881, 879), (883, 879, 878, 882), (885, 883, 882, 884), (881, 885, 884, 880), (878, 880, 884, 882), (879, 881, 880, 878)])
me_cube.polygons.foreach_set('use_smooth', [0, 0, 0, 0, 0, 0, 0, 0, 0, 0, 0, 0, 0, 0, 0, 0, 0, 0, 0, 0, 0, 0, 0, 0, 0, 0, 0, 0, 0, 0, 0, 0, 0, 0, 0, 0, 0, 0, 0, 0, 0, 0, 0, 0, 0, 0, 0, 0, 0, 0, 0, 0, 0, 0, 0, 0, 0, 0, 0, 0, 0, 0, 0, 0, 0, 0, 0, 0, 0, 0, 0, 0, 0, 0, 0, 0, 0, 0, 0, 0, 0, 0, 0, 0, 0, 0, 0, 0, 0, 0, 0, 0, 0, 0, 0, 0, 0, 0, 0, 0, 0, 0, 0, 0, 0, 0, 0, 0, 0, 0, 0, 0, 0, 0, 0, 0, 0, 0, 0, 0, 0, 0, 0, 0, 0, 0, 0, 0, 0, 0, 0, 0, 0, 0, 0, 0, 0, 0, 0, 0, 0, 0, 0, 0, 0, 0, 0, 0, 0, 0, 0, 0, 0, 0, 0, 0, 0, 0, 0, 0, 0, 0, 0, 0, 0, 0, 0, 0, 0, 0, 0, 0, 0, 0, 0, 0, 0, 0, 0, 0, 0, 0, 0, 0, 0, 0, 0, 0, 0, 0, 0, 0, 0, 0, 0, 0, 0, 0, 0, 0, 0, 1, 1, 1, 1, 1, 1, 1, 1, 1, 1, 1, 1, 1, 1, 1, 1, 1, 1, 1, 1, 1, 1, 1, 1, 1, 1, 1, 1, 1, 1, 1, 1, 1, 1, 1, 1, 1, 1, 1, 1, 1, 1, 1, 1, 1, 1, 1, 1, 1, 1, 1, 1, 1, 1, 1, 1, 1, 1, 1, 1, 1, 1, 1, 1, 1, 1, 1, 1, 0, 0, 0, 0, 0, 0, 0, 0, 0, 0, 0, 0, 1, 1, 1, 1, 1, 1, 1, 1, 1, 1, 1, 1, 1, 1, 1, 1, 1, 1, 0, 0, 0, 0, 0, 0, 1, 1, 1, 1, 1, 1, 1, 1, 1, 1, 1, 1, 1, 1, 1, 1, 1, 1, 1, 1, 1, 1, 1, 1, 1, 1, 1, 1, 1, 1, 1, 1, 1, 1, 1, 1, 1, 1, 1, 1, 1, 1, 1, 1, 1, 1, 1, 1, 1, 1, 1, 1, 1, 1, 1, 1, 1, 1, 1, 1, 1, 1, 1, 1, 1, 1, 1, 1, 1, 1, 1, 1, 1, 1, 1, 1, 1, 1, 1, 1, 1, 1, 1, 1, 1, 1, 1, 1, 1, 1, 1, 1, 1, 1, 1, 1, 1, 1, 1, 1, 1, 1, 1, 1, 1, 1, 1, 1, 1, 1, 1, 1, 1, 1, 1, 1, 1, 1, 1, 1, 1, 1, 1, 1, 1, 1, 1, 1, 1, 1, 1, 1, 1, 1, 1, 1, 0, 0, 0, 0, 0, 0, 0, 0, 0, 0, 0, 1, 1, 1, 1, 1, 1, 1, 1, 1, 1, 1, 1, 1, 1, 1, 1, 1, 1, 0, 0, 0, 0, 0, 0, 0, 0, 0, 0, 0, 0, 0, 0, 0, 0, 0, 0, 0, 0, 0, 0, 0, 0, 0, 0, 0, 0, 0, 0, 0, 0, 0, 0, 0, 0, 0, 0, 0, 0, 0, 0, 0, 0, 0, 0, 0, 0, 0, 0, 0, 0, 0, 0, 0, 0, 0, 0, 0, 0, 0, 0, 0, 0, 0, 0, 0, 0, 0, 0, 0, 0, 0, 0, 0, 0, 0, 0, 0, 0, 0, 0, 0, 0, 0, 0, 0, 0, 0, 0, 0, 0, 0, 0, 0, 0, 0, 0, 0, 0, 0, 0, 0, 0, 0, 0, 0, 0, 0, 0, 0, 0, 0, 0, 0, 0, 0, 0, 0, 0, 0, 0, 0, 0, 0, 0, 0, 0, 0, 0, 0, 0, 0, 0, 0, 0, 0, 0, 0, 0, 0, 0, 0, 0, 0, 0, 0, 0, 0, 0, 0, 0, 0, 0, 0, 0, 0, 0, 0, 0, 0, 0, 0, 0, 0, 0, 0, 0, 0, 0, 0, 0, 0, 0, 0, 0, 0, 0, 0, 0, 0, 0, 0, 0, 0, 0, 0, 0, 0, 0, 0, 0, 0, 0, 0, 0, 0, 0, 0, 0, 0, 0, 0, 0, 0, 0, 0, 0, 0, 0, 0, 0, 0, 0, 0, 0])
_uv = me_cube.uv_layers.new(name='UVMap')
_uv.uv.foreach_set('vector', [0.8556, 0.5, 0.875, 0.5, 0.875, 0.75, 0.8556, 0.75, 0.375, 0.9806, 0.625, 0.9806, 0.625, 1.0, 0.375, 1.0, 0.375, 0.0, 0.625, 0.0, 0.625, 0.25, 0.375, 0.25, 0.375, 0.75, 0.375, 0.75, 0.375, 0.75, 0.375, 0.75, 0.625, 0.75, 0.625, 0.75, 0.625, 0.75, 0.625, 0.75, 0.375, 0.4194, 0.625, 0.4194, 0.625, 0.5, 0.375, 0.5, 0.375, 0.5, 0.625, 0.5, 0.625, 0.75, 0.375, 0.75, 0.375, 0.5, 0.625, 0.5, 0.625, 0.5, 0.375, 0.5, 0.375, 0.75, 0.375, 0.75, 0.375, 0.75, 0.375, 0.75, 0.625, 0.5, 0.625, 0.75, 0.625, 0.75, 0.625, 0.5, 0.375, 0.75, 0.375, 0.75, 0.375, 0.75, 0.375, 0.75, 0.625, 0.75, 0.375, 0.75, 0.375, 0.75, 0.625, 0.75, 0.375, 0.75, 0.625, 0.75, 0.625, 0.75, 0.375, 0.75, 0.375, 0.5, 0.375, 0.5, 0.375, 0.5, 0.375, 0.5, 0.625, 0.75, 0.375, 0.75, 0.375, 0.75, 0.625, 0.75, 0.375, 0.75, 0.375, 0.75, 0.375, 0.75, 0.375, 0.75, 0.625, 0.75, 0.625, 0.75, 0.625, 0.75, 0.625, 0.75, 0.375, 0.75, 0.625, 0.75, 0.625, 0.75, 0.375, 0.75, 0.625, 0.75, 0.375, 0.75, 0.375, 0.75, 0.625, 0.75, 0.375, 0.75, 0.375, 0.75, 0.375, 0.75, 0.375, 0.75, 0.625, 0.75, 0.375, 0.75, 0.375, 0.75, 0.625, 0.75, 0.625, 0.75, 0.625, 0.75, 0.625, 0.75, 0.625, 0.75, 0.625, 0.75, 0.625, 0.75, 0.625, 0.75, 0.625, 0.75, 0.625, 0.75, 0.375, 0.75, 0.375, 0.75, 0.625, 0.75, 0.375, 0.75, 0.375, 0.75, 0.375, 0.75, 0.375, 0.75, 0.375, 0.75, 0.625, 0.75, 0.625, 0.75, 0.375, 0.75, 0.375, 0.75, 0.625, 0.75, 0.625, 0.75, 0.375, 0.75, 0.625, 0.75, 0.375, 0.75, 0.375, 0.75, 0.625, 0.75, 0.625, 0.75, 0.625, 0.75, 0.625, 0.75, 0.625, 0.75, 0.375, 0.75, 0.375, 0.75, 0.375, 0.75, 0.375, 0.75, 0.375, 0.75, 0.625, 0.75, 0.625, 0.75, 0.375, 0.75, 0.625, 0.75, 0.625, 0.75, 0.625, 0.75, 0.625, 0.75, 0.625, 0.75, 0.375, 0.75, 0.375, 0.75, 0.625, 0.75, 0.375, 0.75, 0.375, 0.75, 0.375, 0.75, 0.375, 0.75, 0.375, 0.75, 0.625, 0.75, 0.625, 0.75, 0.375, 0.75, 0.625, 0.75, 0.625, 0.75, 0.625, 0.75, 0.625, 0.75, 0.625, 0.75, 0.375, 0.75, 0.375, 0.75, 0.625, 0.75, 0.375, 0.75, 0.625, 0.75, 0.625, 0.75, 0.375, 0.75, 0.2944, 0.5, 0.375, 0.5, 0.375, 0.75, 0.2944, 0.75, 0.375, 0.75, 0.375, 0.5, 0.375, 0.5, 0.375, 0.75, 0.375, 0.75, 0.375, 0.75, 0.375, 0.75, 0.375, 0.75, 0.375, 0.75, 0.375, 0.75, 0.375, 0.75, 0.375, 0.75, 0.375, 0.75, 0.375, 0.75, 0.375, 0.75, 0.375, 0.75, 0.375, 0.75, 0.375, 0.75, 0.375, 0.75, 0.375, 0.75, 0.375, 0.75, 0.375, 0.75, 0.375, 0.75, 0.375, 0.75, 0.375, 0.75, 0.375, 0.75, 0.375, 0.75, 0.375, 0.75, 0.375, 0.75, 0.375, 0.75, 0.375, 0.75, 0.375, 0.75, 0.375, 0.75, 0.375, 0.75, 0.375, 0.75, 0.375, 0.75, 0.375, 0.75, 0.375, 0.75, 0.375, 0.75, 0.375, 0.75, 0.375, 0.0, 0.375, 0.25, 0.375, 0.25, 0.375, 0.0, 0.375, 0.5, 0.375, 0.75, 0.375, 0.75, 0.375, 0.5, 0.375, 0.75, 0.375, 0.75, 0.375, 0.75, 0.375, 0.75, 0.375, 0.9806, 0.375, 1.0, 0.375, 1.0, 0.375, 0.9806, 0.375, 0.75, 0.375, 0.75, 0.375, 0.75, 0.375, 0.75, 0.375, 0.75, 0.375, 0.75, 0.375, 0.75, 0.375, 0.75, 0.375, 0.4194, 0.375, 0.5, 0.375, 0.5, 0.375, 0.4194, 0.375, 0.75, 0.375, 0.75, 0.375, 0.75, 0.375, 0.75, 0.375, 0.75, 0.375, 0.75, 0.375, 0.75, 0.375, 0.75, 0.375, 0.75, 0.375, 0.75, 0.375, 0.75, 0.375, 0.75, 0.375, 0.75, 0.375, 0.75, 0.375, 0.75, 0.375, 0.75, 0.375, 0.75, 0.625, 0.75, 0.625, 0.75, 0.375, 0.75, 0.625, 0.75, 0.375, 0.75, 0.375, 0.75, 0.625, 0.75, 0.375, 0.75, 0.375, 0.75, 0.375, 0.75, 0.375, 0.75, 0.625, 0.75, 0.625, 0.75, 0.625, 0.75, 0.625, 0.75, 0.375, 0.0, 0.375, 0.25, 0.625, 0.25, 0.625, 0.0, 0.375, 0.25, 0.375, 0.5, 0.625, 0.5, 0.625, 0.25, 0.375, 0.5, 0.375, 0.75, 0.625, 0.75, 0.625, 0.5, 0.375, 0.75, 0.375, 1.0, 0.625, 1.0, 0.625, 0.75, 0.125, 0.5, 0.125, 0.75, 0.375, 0.75, 0.375, 0.5, 0.625, 0.5, 0.625, 0.75, 0.875, 0.75, 0.875, 0.5, 0.0, 0.0, 0.0, 0.0, 0.0, 0.0, 0.0, 0.0, 0.0, 0.0, 0.0, 0.0, 0.0, 0.0, 0.0, 0.0, 0.0, 0.0, 0.0, 0.0, 0.0, 0.0, 0.0, 0.0, 0.0, 0.0, 0.0, 0.0, 0.0, 0.0, 0.0, 0.0, 0.0, 0.0, 0.0, 0.0, 0.0, 0.0, 0.0, 0.0, 0.0, 0.0, 0.0, 0.0, 0.0, 0.0, 0.0, 0.0, 0.0, 0.0, 0.0, 0.0, 0.0, 0.0, 0.0, 0.0, 0.375, 0.0, 0.375, 0.25, 0.625, 0.25, 0.625, 0.0, 0.375, 0.25, 0.375, 0.5, 0.625, 0.5, 0.625, 0.25, 0.375, 0.5, 0.375, 0.75, 0.625, 0.75, 0.625, 0.5, 0.375, 0.75, 0.375, 1.0, 0.625, 1.0, 0.625, 0.75, 0.125, 0.5, 0.125, 0.75, 0.375, 0.75, 0.375, 0.5, 0.625, 0.5, 0.625, 0.75, 0.875, 0.75, 0.875, 0.5, 0.125, 0.5, 0.125, 0.75, 0.375, 0.75, 0.375, 0.5, 0.375, 0.25, 0.375, 0.5, 0.625, 0.5, 0.625, 0.25, 0.375, 0.0, 0.375, 0.25, 0.625, 0.25, 0.625, 0.0, 0.375, 0.75, 0.375, 1.0, 0.625, 1.0, 0.625, 0.75, 0.625, 0.5, 0.625, 0.75, 0.875, 0.75, 0.875, 0.5, 0.375, 0.5, 0.375, 0.75, 0.625, 0.75, 0.625, 0.5, 0.375, 0.25, 0.375, 0.2694, 0.375, 0.2694, 0.375, 0.25, 0.375, 0.3194, 0.375, 0.3694, 0.375, 0.8806, 0.375, 0.9306, 0.375, 0.9306, 0.375, 0.9806, 0.0, 0.0, 0.375, 0.3194, 0.0, 0.0, 0.0, 0.0, 0.0, 0.0, 0.0, 0.0, 0.375, 0.75, 0.375, 0.8306, 0.375, 0.8306, 0.375, 0.75, 0.0, 0.0, 0.0, 0.0, 0.0, 0.0, 0.0, 0.0, 0.375, 0.4194, 0.375, 0.8306, 0.375, 0.8806, 0.375, 0.3694, 0.125, 0.5, 0.1444, 0.5, 0.1444, 0.75, 0.125, 0.75, 0.1444, 0.5, 0.1444, 0.75, 0.1944, 0.75, 0.1944, 0.5, 0.1944, 0.5, 0.1944, 0.75, 0.2444, 0.75, 0.2444, 0.5, 0.2444, 0.5, 0.2444, 0.75, 0.2944, 0.75, 0.2944, 0.5, 0.375, 0.25, 0.625, 0.25, 0.625, 0.2694, 0.375, 0.2694, 0.375, 0.2694, 0.625, 0.2694, 0.625, 0.3194, 0.375, 0.3194, 0.375, 0.3194, 0.625, 0.3194, 0.625, 0.3694, 0.375, 0.3694, 0.375, 0.3694, 0.625, 0.3694, 0.625, 0.4194, 0.375, 0.4194, 0.375, 0.75, 0.625, 0.75, 0.625, 0.8306, 0.375, 0.8306, 0.375, 0.8306, 0.625, 0.8306, 0.625, 0.8806, 0.375, 0.8806, 0.375, 0.8806, 0.625, 0.8806, 0.625, 0.9306, 0.375, 0.9306, 0.375, 0.9306, 0.625, 0.9306, 0.625, 0.9806, 0.375, 0.9806, 0.625, 0.5, 0.7056, 0.5, 0.7056, 0.75, 0.625, 0.75, 0.7056, 0.5, 0.7556, 0.5, 0.7556, 0.75, 0.7056, 0.75, 0.7556, 0.5, 0.8056, 0.5, 0.8056, 0.75, 0.7556, 0.75, 0.8056, 0.5, 0.8556, 0.5, 0.8556, 0.75, 0.8056, 0.75, 0.375, 0.9306, 0.375, 0.9806, 0.375, 0.9806, 0.375, 0.9306, 0.375, 0.8806, 0.375, 0.9306, 0.375, 0.9306, 0.375, 0.8806, 0.375, 0.8306, 0.375, 0.8806, 0.375, 0.8806, 0.375, 0.8306, 0.375, 0.75, 0.375, 0.8306, 0.375, 0.8306, 0.375, 0.75, 0.375, 0.3694, 0.375, 0.4194, 0.375, 0.4194, 0.375, 0.3694, 0.375, 0.3194, 0.375, 0.3694, 0.375, 0.3694, 0.375, 0.3194, 0.375, 0.2694, 0.375, 0.3194, 0.375, 0.3194, 0.375, 0.2694, 0.375, 0.25, 0.375, 0.2694, 0.375, 0.2694, 0.375, 0.25, 0.375, 0.75, 0.375, 0.75, 0.375, 0.75, 0.375, 0.75, 0.375, 0.75, 0.375, 0.75, 0.375, 0.75, 0.375, 0.75, 0.375, 0.75, 0.375, 0.75, 0.375, 0.75, 0.375, 0.75, 0.375, 0.75, 0.375, 0.75, 0.375, 0.75, 0.375, 0.75, 0.375, 0.4194, 0.375, 0.5, 0.375, 0.5, 0.375, 0.4194, 0.375, 0.75, 0.375, 0.75, 0.375, 0.75, 0.375, 0.75, 0.375, 0.75, 0.375, 0.75, 0.375, 0.75, 0.375, 0.75, 0.375, 0.9806, 0.375, 1.0, 0.375, 1.0, 0.375, 0.9806, 0.375, 0.75, 0.375, 0.75, 0.375, 0.75, 0.375, 0.75, 0.375, 0.5, 0.375, 0.75, 0.375, 0.75, 0.375, 0.5, 0.375, 0.0, 0.375, 0.25, 0.375, 0.25, 0.375, 0.0, 0.375, 0.75, 0.375, 0.75, 0.375, 0.75, 0.375, 0.75, 0.375, 0.75, 0.375, 0.75, 0.375, 0.75, 0.375, 0.75, 0.375, 0.75, 0.375, 0.75, 0.375, 0.75, 0.375, 0.75, 0.375, 0.75, 0.375, 0.75, 0.375, 0.75, 0.375, 0.75, 0.375, 0.75, 0.375, 0.75, 0.375, 0.75, 0.375, 0.75, 0.375, 0.75, 0.375, 0.75, 0.375, 0.75, 0.375, 0.75, 0.375, 0.75, 0.375, 0.75, 0.375, 0.75, 0.375, 0.75, 0.375, 0.5, 0.375, 0.5, 0.375, 0.5, 0.375, 0.5, 0.375, 0.75, 0.375, 0.75, 0.375, 0.75, 0.375, 0.75, 0.375, 0.75, 0.375, 0.75, 0.375, 0.75, 0.375, 0.75, 0.375, 0.75, 0.375, 0.75, 0.375, 0.75, 0.375, 0.75, 0.1875, 0.375, 0.375, 0.75, 0.375, 0.75, 0.1875, 0.375, 0.0, 0.0, 0.0, 0.0, 0.0, 0.0, 0.0, 0.0, 0.0, 0.0, 0.0, 0.0, 0.0, 0.0, 0.0, 0.0, 0.0, 0.0, 0.0, 0.0, 0.0, 0.0, 0.0, 0.0, 0.125, 0.5, 0.375, 0.5, 0.375, 0.75, 0.125, 0.75, 0.375, 0.25, 0.625, 0.25, 0.625, 0.5, 0.375, 0.5, 0.375, 0.0, 0.625, 0.0, 0.625, 0.25, 0.375, 0.25, 0.375, 0.75, 0.625, 0.75, 0.625, 1.0, 0.375, 1.0, 0.625, 0.5, 0.875, 0.5, 0.875, 0.75, 0.625, 0.75, 0.375, 0.5, 0.625, 0.5, 0.625, 0.75, 0.375, 0.75, 0.0, 0.0, 0.0, 0.0, 0.0, 0.0, 0.0, 0.0, 0.0, 0.0, 0.0, 0.0, 0.0, 0.0, 0.0, 0.0, 0.0, 0.0, 0.0, 0.0, 0.0, 0.0, 0.0, 0.0, 0.0, 0.0, 0.0, 0.0, 0.0, 0.0, 0.0, 0.0, 0.0, 0.0, 0.0, 0.0, 0.0, 0.0, 0.0, 0.0, 0.0, 0.0, 0.0, 0.0, 0.0, 0.0, 0.0, 0.0, 0.0, 0.0, 0.0, 0.0, 0.0, 0.0, 0.0, 0.0, 0.0, 0.0, 0.0, 0.0, 0.0, 0.0, 0.0, 0.0, 0.0, 0.0, 0.0, 0.0, 0.0, 0.0, 0.0, 0.0, 0.0, 0.0, 0.0, 0.0, 0.0, 0.0, 0.0, 0.0, 0.0, 0.0, 0.0, 0.0, 0.0, 0.0, 0.0, 0.0, 0.0, 0.0, 0.0, 0.0, 0.0, 0.0, 0.0, 0.0, 0.0, 0.0, 0.0, 0.0, 0.0, 0.0, 0.0, 0.0, 0.0, 0.0, 0.0, 0.0, 0.0, 0.0, 0.0, 0.0, 0.0, 0.0, 0.0, 0.0, 0.0, 0.0, 0.0, 0.0, 0.0, 0.0, 0.0, 0.0, 0.0, 0.0, 0.0, 0.0, 0.0, 0.0, 0.0, 0.0, 0.0, 0.0, 0.0, 0.0, 0.0, 0.0, 0.0, 0.0, 0.0, 0.0, 0.0, 0.0, 0.0, 0.0, 0.0, 0.0, 0.0, 0.0, 0.0, 0.0, 0.0, 0.0, 0.0, 0.0, 0.0, 0.0, 0.0, 0.0, 0.0, 0.0, 0.0, 0.0, 0.0, 0.0, 0.0, 0.0, 0.0, 0.0, 0.0, 0.0, 0.0, 0.0, 0.0, 0.0, 0.0, 0.0, 0.0, 0.0, 0.0, 0.0, 0.0, 0.0, 0.0, 0.0, 0.0, 0.0, 0.0, 0.0, 0.0, 0.0, 0.0, 0.0, 0.0, 0.0, 0.0, 0.0, 0.0, 0.0, 0.0, 0.0, 0.0, 0.0, 0.0, 0.0, 0.0, 0.0, 0.0, 0.0, 0.0, 0.0, 0.0, 0.0, 0.0, 0.0, 0.0, 0.0, 0.0, 0.0, 0.0, 0.0, 0.0, 0.0, 0.0, 0.0, 0.0, 0.0, 0.0, 0.0, 0.0, 0.0, 0.0, 0.0, 0.0, 0.0, 0.0, 0.0, 0.0, 0.0, 0.0, 0.0, 0.0, 0.0, 0.0, 0.0, 0.0, 0.0, 0.375, 0.0, 0.625, 0.0, 0.625, 0.25, 0.375, 0.25, 0.375, 0.25, 0.625, 0.25, 0.625, 0.5, 0.375, 0.5, 0.375, 0.5, 0.625, 0.5, 0.625, 0.75, 0.375, 0.75, 0.375, 0.75, 0.625, 0.75, 0.625, 1.0, 0.375, 1.0, 0.125, 0.5, 0.375, 0.5, 0.375, 0.75, 0.125, 0.75, 0.625, 0.75, 0.625, 0.5, 0.625, 0.5, 0.625, 0.75, 0.375, 0.0, 0.625, 0.0, 0.625, 0.25, 0.375, 0.25, 0.375, 0.25, 0.625, 0.25, 0.625, 0.5, 0.375, 0.5, 0.375, 0.5, 0.625, 0.5, 0.625, 0.75, 0.375, 0.75, 0.375, 0.75, 0.625, 0.75, 0.625, 1.0, 0.375, 1.0, 0.125, 0.5, 0.375, 0.5, 0.375, 0.75, 0.125, 0.75, 0.625, 0.75, 0.625, 0.5, 0.625, 0.5, 0.625, 0.75, 0.375, 0.0, 0.625, 0.0, 0.625, 0.25, 0.375, 0.25, 0.375, 0.25, 0.625, 0.25, 0.625, 0.5, 0.375, 0.5, 0.375, 0.5, 0.625, 0.5, 0.625, 0.75, 0.375, 0.75, 0.375, 0.75, 0.625, 0.75, 0.625, 1.0, 0.375, 1.0, 0.125, 0.5, 0.375, 0.5, 0.375, 0.75, 0.125, 0.75, 0.625, 1.0, 0.625, 0.75, 0.625, 0.75, 0.625, 1.0, 1.0, 0.5, 1.0, 1.0, 0.9375, 1.0, 0.9375, 0.5, 0.9375, 0.5, 0.9375, 1.0, 0.875, 1.0, 0.875, 0.5, 0.875, 0.5, 0.875, 1.0, 0.8125, 1.0, 0.8125, 0.5, 0.8125, 0.5, 0.8125, 1.0, 0.75, 1.0, 0.75, 0.5, 0.75, 0.5, 0.75, 1.0, 0.6875, 1.0, 0.6875, 0.5, 0.6875, 0.5, 0.6875, 1.0, 0.625, 1.0, 0.625, 0.5, 0.625, 0.5, 0.625, 1.0, 0.5625, 1.0, 0.5625, 0.5, 0.5625, 0.5, 0.5625, 1.0, 0.5, 1.0, 0.5, 0.5, 0.5, 0.5, 0.5, 1.0, 0.4375, 1.0, 0.4375, 0.5, 0.4375, 0.5, 0.4375, 1.0, 0.375, 1.0, 0.375, 0.5, 0.375, 0.5, 0.375, 1.0, 0.3125, 1.0, 0.3125, 0.5, 0.3125, 0.5, 0.3125, 1.0, 0.25, 1.0, 0.25, 0.5, 0.25, 0.5, 0.25, 1.0, 0.1875, 1.0, 0.1875, 0.5, 0.1875, 0.5, 0.1875, 1.0, 0.125, 1.0, 0.125, 0.5, 0.5, 1.0, 0.5625, 1.0, 0.5625, 1.0, 0.5, 1.0, 0.125, 0.5, 0.125, 1.0, 0.0625, 1.0, 0.0625, 0.5, 0.0625, 0.5, 0.0625, 1.0, 0.0, 1.0, 0.0, 0.5, 0.75, 0.49, 0.8418, 0.4717, 0.9197, 0.4197, 0.9717, 0.3418, 0.99, 0.25, 0.9717, 0.1582, 0.9197, 0.08029, 0.8418, 0.02827, 0.75, 0.01, 0.6582, 0.02827, 0.5803, 0.08029, 0.5283, 0.1582, 0.51, 0.25, 0.5283, 0.3418, 0.5803, 0.4197, 0.6582, 0.4717, 0.3418, 0.4717, 0.25, 0.49, 0.1582, 0.4717, 0.08029, 0.4197, 0.02827, 0.3418, 0.01, 0.25, 0.02827, 0.1582, 0.08029, 0.08029, 0.1582, 0.02827, 0.25, 0.01, 0.3418, 0.02827, 0.4197, 0.08029, 0.4717, 0.1582, 0.49, 0.25, 0.4717, 0.3418, 0.4197, 0.4197, 0.9375, 1.0, 1.0, 1.0, 1.0, 1.0, 0.9375, 1.0, 0.1875, 1.0, 0.25, 1.0, 0.25, 1.0, 0.1875, 1.0, 0.625, 1.0, 0.6875, 1.0, 0.6875, 1.0, 0.625, 1.0, 0.3125, 1.0, 0.375, 1.0, 0.375, 1.0, 0.3125, 1.0, 0.0, 1.0, 0.0625, 1.0, 0.0625, 1.0, 0.0, 1.0, 0.75, 1.0, 0.8125, 1.0, 0.8125, 1.0, 0.75, 1.0, 0.4375, 1.0, 0.5, 1.0, 0.5, 1.0, 0.4375, 1.0, 0.125, 1.0, 0.1875, 1.0, 0.1875, 1.0, 0.125, 1.0, 0.875, 1.0, 0.9375, 1.0, 0.9375, 1.0, 0.875, 1.0, 0.5625, 1.0, 0.625, 1.0, 0.625, 1.0, 0.5625, 1.0, 0.25, 1.0, 0.3125, 1.0, 0.3125, 1.0, 0.25, 1.0, 0.6875, 1.0, 0.75, 1.0, 0.75, 1.0, 0.6875, 1.0, 0.375, 1.0, 0.4375, 1.0, 0.4375, 1.0, 0.375, 1.0, 0.0625, 1.0, 0.125, 1.0, 0.125, 1.0, 0.0625, 1.0, 0.8125, 1.0, 0.875, 1.0, 0.875, 1.0, 0.8125, 1.0, 1.0, 0.5, 1.0, 1.0, 0.9375, 1.0, 0.9375, 0.5, 0.9375, 0.5, 0.9375, 1.0, 0.875, 1.0, 0.875, 0.5, 0.875, 0.5, 0.875, 1.0, 0.8125, 1.0, 0.8125, 0.5, 0.8125, 0.5, 0.8125, 1.0, 0.75, 1.0, 0.75, 0.5, 0.75, 0.5, 0.75, 1.0, 0.6875, 1.0, 0.6875, 0.5, 0.6875, 0.5, 0.6875, 1.0, 0.625, 1.0, 0.625, 0.5, 0.625, 0.5, 0.625, 1.0, 0.5625, 1.0, 0.5625, 0.5, 0.5625, 0.5, 0.5625, 1.0, 0.5, 1.0, 0.5, 0.5, 0.5, 0.5, 0.5, 1.0, 0.4375, 1.0, 0.4375, 0.5, 0.4375, 0.5, 0.4375, 1.0, 0.375, 1.0, 0.375, 0.5, 0.375, 0.5, 0.375, 1.0, 0.3125, 1.0, 0.3125, 0.5, 0.3125, 0.5, 0.3125, 1.0, 0.25, 1.0, 0.25, 0.5, 0.25, 0.5, 0.25, 1.0, 0.1875, 1.0, 0.1875, 0.5, 0.1875, 0.5, 0.1875, 1.0, 0.125, 1.0, 0.125, 0.5, 0.5, 1.0, 0.5625, 1.0, 0.5625, 1.0, 0.5, 1.0, 0.125, 0.5, 0.125, 1.0, 0.0625, 1.0, 0.0625, 0.5, 0.0625, 0.5, 0.0625, 1.0, 0.0, 1.0, 0.0, 0.5, 0.75, 0.49, 0.8418, 0.4717, 0.9197, 0.4197, 0.9717, 0.3418, 0.99, 0.25, 0.9717, 0.1582, 0.9197, 0.08029, 0.8418, 0.02827, 0.75, 0.01, 0.6582, 0.02827, 0.5803, 0.08029, 0.5283, 0.1582, 0.51, 0.25, 0.5283, 0.3418, 0.5803, 0.4197, 0.6582, 0.4717, 0.3418, 0.4717, 0.25, 0.49, 0.1582, 0.4717, 0.08029, 0.4197, 0.02827, 0.3418, 0.01, 0.25, 0.02827, 0.1582, 0.08029, 0.08029, 0.1582, 0.02827, 0.25, 0.01, 0.3418, 0.02827, 0.4197, 0.08029, 0.4717, 0.1582, 0.49, 0.25, 0.4717, 0.3418, 0.4197, 0.4197, 0.9375, 1.0, 1.0, 1.0, 1.0, 1.0, 0.9375, 1.0, 0.1875, 1.0, 0.25, 1.0, 0.25, 1.0, 0.1875, 1.0, 0.625, 1.0, 0.6875, 1.0, 0.6875, 1.0, 0.625, 1.0, 0.3125, 1.0, 0.375, 1.0, 0.375, 1.0, 0.3125, 1.0, 0.0, 1.0, 0.0625, 1.0, 0.0625, 1.0, 0.0, 1.0, 0.75, 1.0, 0.8125, 1.0, 0.8125, 1.0, 0.75, 1.0, 0.4375, 1.0, 0.5, 1.0, 0.5, 1.0, 0.4375, 1.0, 0.125, 1.0, 0.1875, 1.0, 0.1875, 1.0, 0.125, 1.0, 0.875, 1.0, 0.9375, 1.0, 0.9375, 1.0, 0.875, 1.0, 0.5625, 1.0, 0.625, 1.0, 0.625, 1.0, 0.5625, 1.0, 0.25, 1.0, 0.3125, 1.0, 0.3125, 1.0, 0.25, 1.0, 0.6875, 1.0, 0.75, 1.0, 0.75, 1.0, 0.6875, 1.0, 0.375, 1.0, 0.4375, 1.0, 0.4375, 1.0, 0.375, 1.0, 0.0625, 1.0, 0.125, 1.0, 0.125, 1.0, 0.0625, 1.0, 0.8125, 1.0, 0.875, 1.0, 0.875, 1.0, 0.8125, 1.0, 0.375, 0.0, 0.625, 0.0, 0.625, 0.25, 0.375, 0.25, 0.375, 0.25, 0.625, 0.25, 0.625, 0.5, 0.375, 0.5, 0.375, 0.5, 0.625, 0.5, 0.625, 0.75, 0.375, 0.75, 0.375, 0.75, 0.625, 0.75, 0.625, 1.0, 0.375, 1.0, 0.125, 0.5, 0.375, 0.5, 0.375, 0.75, 0.125, 0.75, 0.625, 0.5, 0.875, 0.5, 0.875, 0.75, 0.625, 0.75, 0.375, 0.0, 0.625, 0.0, 0.625, 0.25, 0.375, 0.25, 0.375, 0.25, 0.625, 0.25, 0.625, 0.5, 0.375, 0.5, 0.375, 0.5, 0.625, 0.5, 0.625, 0.75, 0.375, 0.75, 0.375, 0.75, 0.625, 0.75, 0.625, 1.0, 0.375, 1.0, 0.125, 0.5, 0.375, 0.5, 0.375, 0.75, 0.125, 0.75, 0.625, 0.5, 0.875, 0.5, 0.875, 0.75, 0.625, 0.75, 1.0, 0.5, 1.0, 1.0, 0.9375, 1.0, 0.9375, 0.5, 0.9375, 0.5, 0.9375, 1.0, 0.875, 1.0, 0.875, 0.5, 0.875, 0.5, 0.875, 1.0, 0.8125, 1.0, 0.8125, 0.5, 0.8125, 0.5, 0.8125, 1.0, 0.75, 1.0, 0.75, 0.5, 0.75, 0.5, 0.75, 1.0, 0.6875, 1.0, 0.6875, 0.5, 0.6875, 0.5, 0.6875, 1.0, 0.625, 1.0, 0.625, 0.5, 0.625, 0.5, 0.625, 1.0, 0.5625, 1.0, 0.5625, 0.5, 0.5625, 0.5, 0.5625, 1.0, 0.5, 1.0, 0.5, 0.5, 0.5, 0.5, 0.5, 1.0, 0.4375, 1.0, 0.4375, 0.5, 0.4375, 0.5, 0.4375, 1.0, 0.375, 1.0, 0.375, 0.5, 0.375, 0.5, 0.375, 1.0, 0.3125, 1.0, 0.3125, 0.5, 0.3125, 0.5, 0.3125, 1.0, 0.25, 1.0, 0.25, 0.5, 0.25, 0.5, 0.25, 1.0, 0.1875, 1.0, 0.1875, 0.5, 0.1875, 0.5, 0.1875, 1.0, 0.125, 1.0, 0.125, 0.5, 0.3418, 0.4717, 0.25, 0.49, 0.1582, 0.4717, 0.08029, 0.4197, 0.02827, 0.3418, 0.01, 0.25, 0.02827, 0.1582, 0.08029, 0.08029, 0.1582, 0.02827, 0.25, 0.01, 0.3418, 0.02827, 0.4197, 0.08029, 0.4717, 0.1582, 0.49, 0.25, 0.4717, 0.3418, 0.4197, 0.4197, 0.125, 0.5, 0.125, 1.0, 0.0625, 1.0, 0.0625, 0.5, 0.0625, 0.5, 0.0625, 1.0, 0.0, 1.0, 0.0, 0.5, 0.75, 0.49, 0.8418, 0.4717, 0.9197, 0.4197, 0.9717, 0.3418, 0.99, 0.25, 0.9717, 0.1582, 0.9197, 0.08029, 0.8418, 0.02827, 0.75, 0.01, 0.6582, 0.02827, 0.5803, 0.08029, 0.5283, 0.1582, 0.51, 0.25, 0.5283, 0.3418, 0.5803, 0.4197, 0.6582, 0.4717, 0.375, 0.0, 0.625, 0.0, 0.625, 0.25, 0.375, 0.25, 0.375, 0.25, 0.625, 0.25, 0.625, 0.5, 0.375, 0.5, 0.375, 0.5, 0.625, 0.5, 0.625, 0.75, 0.375, 0.75, 0.375, 0.75, 0.625, 0.75, 0.625, 1.0, 0.375, 1.0, 0.125, 0.5, 0.375, 0.5, 0.375, 0.75, 0.125, 0.75, 0.625, 0.5, 0.875, 0.5, 0.875, 0.75, 0.625, 0.75, 1.0, 0.5, 1.0, 1.0, 0.9375, 1.0, 0.9375, 0.5, 0.9375, 0.5, 0.9375, 1.0, 0.875, 1.0, 0.875, 0.5, 0.875, 0.5, 0.875, 1.0, 0.8125, 1.0, 0.8125, 0.5, 0.8125, 0.5, 0.8125, 1.0, 0.75, 1.0, 0.75, 0.5, 0.75, 0.5, 0.75, 1.0, 0.6875, 1.0, 0.6875, 0.5, 0.6875, 0.5, 0.6875, 1.0, 0.625, 1.0, 0.625, 0.5, 0.625, 0.5, 0.625, 1.0, 0.5625, 1.0, 0.5625, 0.5, 0.5625, 0.5, 0.5625, 1.0, 0.5, 1.0, 0.5, 0.5, 0.5, 0.5, 0.5, 1.0, 0.4375, 1.0, 0.4375, 0.5, 0.4375, 0.5, 0.4375, 1.0, 0.375, 1.0, 0.375, 0.5, 0.375, 0.5, 0.375, 1.0, 0.3125, 1.0, 0.3125, 0.5, 0.3125, 0.5, 0.3125, 1.0, 0.25, 1.0, 0.25, 0.5, 0.25, 0.5, 0.25, 1.0, 0.1875, 1.0, 0.1875, 0.5, 0.1875, 0.5, 0.1875, 1.0, 0.125, 1.0, 0.125, 0.5, 0.5, 1.0, 0.5625, 1.0, 0.5625, 1.0, 0.5, 1.0, 0.125, 0.5, 0.125, 1.0, 0.0625, 1.0, 0.0625, 0.5, 0.0625, 0.5, 0.0625, 1.0, 0.0, 1.0, 0.0, 0.5, 0.75, 0.49, 0.8418, 0.4717, 0.9197, 0.4197, 0.9717, 0.3418, 0.99, 0.25, 0.9717, 0.1582, 0.9197, 0.08029, 0.8418, 0.02827, 0.75, 0.01, 0.6582, 0.02827, 0.5803, 0.08029, 0.5283, 0.1582, 0.51, 0.25, 0.5283, 0.3418, 0.5803, 0.4197, 0.6582, 0.4717, 0.3418, 0.4717, 0.25, 0.49, 0.1582, 0.4717, 0.08029, 0.4197, 0.02827, 0.3418, 0.01, 0.25, 0.02827, 0.1582, 0.08029, 0.08029, 0.1582, 0.02827, 0.25, 0.01, 0.3418, 0.02827, 0.4197, 0.08029, 0.4717, 0.1582, 0.49, 0.25, 0.4717, 0.3418, 0.4197, 0.4197, 0.9375, 1.0, 1.0, 1.0, 1.0, 1.0, 0.9375, 1.0, 0.1875, 1.0, 0.25, 1.0, 0.25, 1.0, 0.1875, 1.0, 0.625, 1.0, 0.6875, 1.0, 0.6875, 1.0, 0.625, 1.0, 0.3125, 1.0, 0.375, 1.0, 0.375, 1.0, 0.3125, 1.0, 0.0, 1.0, 0.0625, 1.0, 0.0625, 1.0, 0.0, 1.0, 0.75, 1.0, 0.8125, 1.0, 0.8125, 1.0, 0.75, 1.0, 0.4375, 1.0, 0.5, 1.0, 0.5, 1.0, 0.4375, 1.0, 0.125, 1.0, 0.1875, 1.0, 0.1875, 1.0, 0.125, 1.0, 0.875, 1.0, 0.9375, 1.0, 0.9375, 1.0, 0.875, 1.0, 0.5625, 1.0, 0.625, 1.0, 0.625, 1.0, 0.5625, 1.0, 0.25, 1.0, 0.3125, 1.0, 0.3125, 1.0, 0.25, 1.0, 0.6875, 1.0, 0.75, 1.0, 0.75, 1.0, 0.6875, 1.0, 0.375, 1.0, 0.4375, 1.0, 0.4375, 1.0, 0.375, 1.0, 0.0625, 1.0, 0.125, 1.0, 0.125, 1.0, 0.0625, 1.0, 0.8125, 1.0, 0.875, 1.0, 0.875, 1.0, 0.8125, 1.0, 1.0, 0.5, 1.0, 1.0, 0.9375, 1.0, 0.9375, 0.5, 0.9375, 0.5, 0.9375, 1.0, 0.875, 1.0, 0.875, 0.5, 0.875, 0.5, 0.875, 1.0, 0.8125, 1.0, 0.8125, 0.5, 0.8125, 0.5, 0.8125, 1.0, 0.75, 1.0, 0.75, 0.5, 0.75, 0.5, 0.75, 1.0, 0.6875, 1.0, 0.6875, 0.5, 0.6875, 0.5, 0.6875, 1.0, 0.625, 1.0, 0.625, 0.5, 0.625, 0.5, 0.625, 1.0, 0.5625, 1.0, 0.5625, 0.5, 0.5625, 0.5, 0.5625, 1.0, 0.5, 1.0, 0.5, 0.5, 0.5, 0.5, 0.5, 1.0, 0.4375, 1.0, 0.4375, 0.5, 0.4375, 0.5, 0.4375, 1.0, 0.375, 1.0, 0.375, 0.5, 0.375, 0.5, 0.375, 1.0, 0.3125, 1.0, 0.3125, 0.5, 0.3125, 0.5, 0.3125, 1.0, 0.25, 1.0, 0.25, 0.5, 0.25, 0.5, 0.25, 1.0, 0.1875, 1.0, 0.1875, 0.5, 0.1875, 0.5, 0.1875, 1.0, 0.125, 1.0, 0.125, 0.5, 0.5, 1.0, 0.5625, 1.0, 0.5625, 1.0, 0.5, 1.0, 0.125, 0.5, 0.125, 1.0, 0.0625, 1.0, 0.0625, 0.5, 0.0625, 0.5, 0.0625, 1.0, 0.0, 1.0, 0.0, 0.5, 0.75, 0.49, 0.8418, 0.4717, 0.9197, 0.4197, 0.9717, 0.3418, 0.99, 0.25, 0.9717, 0.1582, 0.9197, 0.08029, 0.8418, 0.02827, 0.75, 0.01, 0.6582, 0.02827, 0.5803, 0.08029, 0.5283, 0.1582, 0.51, 0.25, 0.5283, 0.3418, 0.5803, 0.4197, 0.6582, 0.4717, 0.3418, 0.4717, 0.25, 0.49, 0.1582, 0.4717, 0.08029, 0.4197, 0.02827, 0.3418, 0.01, 0.25, 0.02827, 0.1582, 0.08029, 0.08029, 0.1582, 0.02827, 0.25, 0.01, 0.3418, 0.02827, 0.4197, 0.08029, 0.4717, 0.1582, 0.49, 0.25, 0.4717, 0.3418, 0.4197, 0.4197, 0.9375, 1.0, 1.0, 1.0, 1.0, 1.0, 0.9375, 1.0, 0.1875, 1.0, 0.25, 1.0, 0.25, 1.0, 0.1875, 1.0, 0.625, 1.0, 0.6875, 1.0, 0.6875, 1.0, 0.625, 1.0, 0.3125, 1.0, 0.375, 1.0, 0.375, 1.0, 0.3125, 1.0, 0.0, 1.0, 0.0625, 1.0, 0.0625, 1.0, 0.0, 1.0, 0.75, 1.0, 0.8125, 1.0, 0.8125, 1.0, 0.75, 1.0, 0.4375, 1.0, 0.5, 1.0, 0.5, 1.0, 0.4375, 1.0, 0.125, 1.0, 0.1875, 1.0, 0.1875, 1.0, 0.125, 1.0, 0.875, 1.0, 0.9375, 1.0, 0.9375, 1.0, 0.875, 1.0, 0.5625, 1.0, 0.625, 1.0, 0.625, 1.0, 0.5625, 1.0, 0.25, 1.0, 0.3125, 1.0, 0.3125, 1.0, 0.25, 1.0, 0.6875, 1.0, 0.75, 1.0, 0.75, 1.0, 0.6875, 1.0, 0.375, 1.0, 0.4375, 1.0, 0.4375, 1.0, 0.375, 1.0, 0.0625, 1.0, 0.125, 1.0, 0.125, 1.0, 0.0625, 1.0, 0.8125, 1.0, 0.875, 1.0, 0.875, 1.0, 0.8125, 1.0, 1.0, 0.5, 1.0, 1.0, 0.9375, 1.0, 0.9375, 0.5, 0.9375, 0.5, 0.9375, 1.0, 0.875, 1.0, 0.875, 0.5, 0.875, 0.5, 0.875, 1.0, 0.8125, 1.0, 0.8125, 0.5, 0.8125, 0.5, 0.8125, 1.0, 0.75, 1.0, 0.75, 0.5, 0.75, 0.5, 0.75, 1.0, 0.6875, 1.0, 0.6875, 0.5, 0.6875, 0.5, 0.6875, 1.0, 0.625, 1.0, 0.625, 0.5, 0.625, 0.5, 0.625, 1.0, 0.5625, 1.0, 0.5625, 0.5, 0.5625, 0.5, 0.5625, 1.0, 0.5, 1.0, 0.5, 0.5, 0.5, 0.5, 0.5, 1.0, 0.4375, 1.0, 0.4375, 0.5, 0.4375, 0.5, 0.4375, 1.0, 0.375, 1.0, 0.375, 0.5, 0.375, 0.5, 0.375, 1.0, 0.3125, 1.0, 0.3125, 0.5, 0.3125, 0.5, 0.3125, 1.0, 0.25, 1.0, 0.25, 0.5, 0.25, 0.5, 0.25, 1.0, 0.1875, 1.0, 0.1875, 0.5, 0.1875, 0.5, 0.1875, 1.0, 0.125, 1.0, 0.125, 0.5, 0.5, 1.0, 0.5625, 1.0, 0.5625, 1.0, 0.5, 1.0, 0.125, 0.5, 0.125, 1.0, 0.0625, 1.0, 0.0625, 0.5, 0.0625, 0.5, 0.0625, 1.0, 0.0, 1.0, 0.0, 0.5, 0.75, 0.49, 0.8418, 0.4717, 0.9197, 0.4197, 0.9717, 0.3418, 0.99, 0.25, 0.9717, 0.1582, 0.9197, 0.08029, 0.8418, 0.02827, 0.75, 0.01, 0.6582, 0.02827, 0.5803, 0.08029, 0.5283, 0.1582, 0.51, 0.25, 0.5283, 0.3418, 0.5803, 0.4197, 0.6582, 0.4717, 0.3418, 0.4717, 0.25, 0.49, 0.1582, 0.4717, 0.08029, 0.4197, 0.02827, 0.3418, 0.01, 0.25, 0.02827, 0.1582, 0.08029, 0.08029, 0.1582, 0.02827, 0.25, 0.01, 0.3418, 0.02827, 0.4197, 0.08029, 0.4717, 0.1582, 0.49, 0.25, 0.4717, 0.3418, 0.4197, 0.4197, 0.9375, 1.0, 1.0, 1.0, 1.0, 1.0, 0.9375, 1.0, 0.1875, 1.0, 0.25, 1.0, 0.25, 1.0, 0.1875, 1.0, 0.625, 1.0, 0.6875, 1.0, 0.6875, 1.0, 0.625, 1.0, 0.3125, 1.0, 0.375, 1.0, 0.375, 1.0, 0.3125, 1.0, 0.0, 1.0, 0.0625, 1.0, 0.0625, 1.0, 0.0, 1.0, 0.75, 1.0, 0.8125, 1.0, 0.8125, 1.0, 0.75, 1.0, 0.4375, 1.0, 0.5, 1.0, 0.5, 1.0, 0.4375, 1.0, 0.125, 1.0, 0.1875, 1.0, 0.1875, 1.0, 0.125, 1.0, 0.875, 1.0, 0.9375, 1.0, 0.9375, 1.0, 0.875, 1.0, 0.5625, 1.0, 0.625, 1.0, 0.625, 1.0, 0.5625, 1.0, 0.25, 1.0, 0.3125, 1.0, 0.3125, 1.0, 0.25, 1.0, 0.6875, 1.0, 0.75, 1.0, 0.75, 1.0, 0.6875, 1.0, 0.375, 1.0, 0.4375, 1.0, 0.4375, 1.0, 0.375, 1.0, 0.0625, 1.0, 0.125, 1.0, 0.125, 1.0, 0.0625, 1.0, 0.8125, 1.0, 0.875, 1.0, 0.875, 1.0, 0.8125, 1.0, 1.0, 0.5, 1.0, 1.0, 0.9375, 1.0, 0.9375, 0.5, 0.9375, 0.5, 0.9375, 1.0, 0.875, 1.0, 0.875, 0.5, 0.875, 0.5, 0.875, 1.0, 0.8125, 1.0, 0.8125, 0.5, 0.8125, 0.5, 0.8125, 1.0, 0.75, 1.0, 0.75, 0.5, 0.75, 0.5, 0.75, 1.0, 0.6875, 1.0, 0.6875, 0.5, 0.6875, 0.5, 0.6875, 1.0, 0.625, 1.0, 0.625, 0.5, 0.625, 0.5, 0.625, 1.0, 0.5625, 1.0, 0.5625, 0.5, 0.5625, 0.5, 0.5625, 1.0, 0.5, 1.0, 0.5, 0.5, 0.5, 0.5, 0.5, 1.0, 0.4375, 1.0, 0.4375, 0.5, 0.4375, 0.5, 0.4375, 1.0, 0.375, 1.0, 0.375, 0.5, 0.375, 0.5, 0.375, 1.0, 0.3125, 1.0, 0.3125, 0.5, 0.3125, 0.5, 0.3125, 1.0, 0.25, 1.0, 0.25, 0.5, 0.25, 0.5, 0.25, 1.0, 0.1875, 1.0, 0.1875, 0.5, 0.1875, 0.5, 0.1875, 1.0, 0.125, 1.0, 0.125, 0.5, 0.5, 1.0, 0.5625, 1.0, 0.5625, 1.0, 0.5, 1.0, 0.125, 0.5, 0.125, 1.0, 0.0625, 1.0, 0.0625, 0.5, 0.0625, 0.5, 0.0625, 1.0, 0.0, 1.0, 0.0, 0.5, 0.75, 0.49, 0.8418, 0.4717, 0.9197, 0.4197, 0.9717, 0.3418, 0.99, 0.25, 0.9717, 0.1582, 0.9197, 0.08029, 0.8418, 0.02827, 0.75, 0.01, 0.6582, 0.02827, 0.5803, 0.08029, 0.5283, 0.1582, 0.51, 0.25, 0.5283, 0.3418, 0.5803, 0.4197, 0.6582, 0.4717, 0.3418, 0.4717, 0.25, 0.49, 0.1582, 0.4717, 0.08029, 0.4197, 0.02827, 0.3418, 0.01, 0.25, 0.02827, 0.1582, 0.08029, 0.08029, 0.1582, 0.02827, 0.25, 0.01, 0.3418, 0.02827, 0.4197, 0.08029, 0.4717, 0.1582, 0.49, 0.25, 0.4717, 0.3418, 0.4197, 0.4197, 0.9375, 1.0, 1.0, 1.0, 1.0, 1.0, 0.9375, 1.0, 0.1875, 1.0, 0.25, 1.0, 0.25, 1.0, 0.1875, 1.0, 0.625, 1.0, 0.6875, 1.0, 0.6875, 1.0, 0.625, 1.0, 0.3125, 1.0, 0.375, 1.0, 0.375, 1.0, 0.3125, 1.0, 0.0, 1.0, 0.0625, 1.0, 0.0625, 1.0, 0.0, 1.0, 0.75, 1.0, 0.8125, 1.0, 0.8125, 1.0, 0.75, 1.0, 0.4375, 1.0, 0.5, 1.0, 0.5, 1.0, 0.4375, 1.0, 0.125, 1.0, 0.1875, 1.0, 0.1875, 1.0, 0.125, 1.0, 0.875, 1.0, 0.9375, 1.0, 0.9375, 1.0, 0.875, 1.0, 0.5625, 1.0, 0.625, 1.0, 0.625, 1.0, 0.5625, 1.0, 0.25, 1.0, 0.3125, 1.0, 0.3125, 1.0, 0.25, 1.0, 0.6875, 1.0, 0.75, 1.0, 0.75, 1.0, 0.6875, 1.0, 0.375, 1.0, 0.4375, 1.0, 0.4375, 1.0, 0.375, 1.0, 0.0625, 1.0, 0.125, 1.0, 0.125, 1.0, 0.0625, 1.0, 0.8125, 1.0, 0.875, 1.0, 0.875, 1.0, 0.8125, 1.0, 0.375, 0.0, 0.625, 0.0, 0.625, 0.25, 0.375, 0.25, 0.5, 0.25, 0.625, 0.25, 0.625, 0.5, 0.5, 0.5, 0.5, 0.5, 0.625, 0.5, 0.625, 0.75, 0.5, 0.75, 0.5, 0.75, 0.625, 0.75, 0.625, 1.0, 0.5, 1.0, 0.125, 0.5, 0.375, 0.5, 0.375, 0.75, 0.125, 0.75, 0.75, 0.5, 0.875, 0.5, 0.875, 0.75, 0.75, 0.75, 0.0, 0.0, 0.0, 0.0, 0.0, 0.0, 0.0, 0.0, 0.625, 0.5, 0.75, 0.5, 0.75, 0.75, 0.625, 0.75, 0.375, 0.75, 0.5, 0.75, 0.5, 1.0, 0.375, 1.0, 0.375, 0.5, 0.5, 0.5, 0.5, 0.75, 0.375, 0.75, 0.375, 0.25, 0.5, 0.25, 0.5, 0.5, 0.375, 0.5, 1.0, 0.5, 1.0, 1.0, 0.9375, 1.0, 0.9375, 0.5, 0.9375, 0.5, 0.9375, 1.0, 0.875, 1.0, 0.875, 0.5, 0.875, 0.5, 0.875, 1.0, 0.8125, 1.0, 0.8125, 0.5, 0.8125, 0.5, 0.8125, 1.0, 0.75, 1.0, 0.75, 0.5, 0.75, 0.5, 0.75, 1.0, 0.6875, 1.0, 0.6875, 0.5, 0.6875, 0.5, 0.6875, 1.0, 0.625, 1.0, 0.625, 0.5, 0.625, 0.5, 0.625, 1.0, 0.5625, 1.0, 0.5625, 0.5, 0.5625, 0.5, 0.5625, 1.0, 0.5, 1.0, 0.5, 0.5, 0.5, 0.5, 0.5, 1.0, 0.4375, 1.0, 0.4375, 0.5, 0.4375, 0.5, 0.4375, 1.0, 0.375, 1.0, 0.375, 0.5, 0.375, 0.5, 0.375, 1.0, 0.3125, 1.0, 0.3125, 0.5, 0.3125, 0.5, 0.3125, 1.0, 0.25, 1.0, 0.25, 0.5, 0.25, 0.5, 0.25, 1.0, 0.1875, 1.0, 0.1875, 0.5, 0.1875, 0.5, 0.1875, 1.0, 0.125, 1.0, 0.125, 0.5, 0.3418, 0.4717, 0.25, 0.49, 0.1582, 0.4717, 0.08029, 0.4197, 0.02827, 0.3418, 0.01, 0.25, 0.02827, 0.1582, 0.08029, 0.08029, 0.1582, 0.02827, 0.25, 0.01, 0.3418, 0.02827, 0.4197, 0.08029, 0.4717, 0.1582, 0.49, 0.25, 0.4717, 0.3418, 0.4197, 0.4197, 0.125, 0.5, 0.125, 1.0, 0.0625, 1.0, 0.0625, 0.5, 0.0625, 0.5, 0.0625, 1.0, 0.0, 1.0, 0.0, 0.5, 0.75, 0.49, 0.8418, 0.4717, 0.9197, 0.4197, 0.9717, 0.3418, 0.99, 0.25, 0.9717, 0.1582, 0.9197, 0.08029, 0.8418, 0.02827, 0.75, 0.01, 0.6582, 0.02827, 0.5803, 0.08029, 0.5283, 0.1582, 0.51, 0.25, 0.5283, 0.3418, 0.5803, 0.4197, 0.6582, 0.4717, 0.125, 0.5, 0.125, 0.75, 0.375, 0.75, 0.375, 0.5, 0.375, 0.25, 0.375, 0.5, 0.625, 0.5, 0.625, 0.25, 0.375, 0.0, 0.375, 0.25, 0.625, 0.25, 0.625, 0.0, 0.375, 0.75, 0.375, 1.0, 0.625, 1.0, 0.625, 0.75, 0.625, 0.5, 0.625, 0.75, 0.875, 0.75, 0.875, 0.5, 0.375, 0.5, 0.375, 0.75, 0.625, 0.75, 0.625, 0.5, 0.125, 0.5, 0.125, 0.75, 0.375, 0.75, 0.375, 0.5, 0.375, 0.25, 0.375, 0.5, 0.625, 0.5, 0.625, 0.25, 0.375, 0.0, 0.375, 0.25, 0.625, 0.25, 0.625, 0.0, 0.375, 0.75, 0.375, 1.0, 0.625, 1.0, 0.625, 0.75, 0.625, 0.75, 0.625, 0.75, 0.625, 0.5, 0.625, 0.5, 0.375, 0.5, 0.375, 0.75, 0.625, 0.75, 0.625, 0.5, 0.0, 0.0, 0.0, 0.0, 0.0, 0.0, 0.0, 0.0, 0.625, 0.25, 0.625, 0.25, 0.625, 0.0, 0.625, 0.0, 0.625, 0.5, 0.625, 0.5, 0.625, 0.25, 0.625, 0.25, 0.625, 1.0, 0.625, 1.0, 0.625, 0.75, 0.625, 0.75, 0.625, 0.25, 0.625, 0.25, 0.625, 0.0, 0.625, 0.0, 0.625, 0.5, 0.625, 0.75, 0.875, 0.75, 0.875, 0.5, 0.625, 0.75, 0.625, 0.75, 0.625, 0.5, 0.625, 0.5, 0.625, 0.5, 0.625, 0.5, 0.625, 0.25, 0.625, 0.25, 0.625, 1.0, 0.625, 1.0, 0.625, 0.75, 0.625, 0.75, 0.125, 0.5, 0.125, 0.75, 0.375, 0.75, 0.375, 0.5, 0.375, 0.25, 0.375, 0.5, 0.625, 0.5, 0.625, 0.25, 0.375, 0.0, 0.375, 0.25, 0.625, 0.25, 0.625, 0.0, 0.375, 0.75, 0.375, 1.0, 0.625, 1.0, 0.625, 0.75, 0.625, 0.5, 0.625, 0.75, 0.875, 0.75, 0.875, 0.5, 0.375, 0.5, 0.375, 0.75, 0.625, 0.75, 0.625, 0.5, 0.0, 0.0, 0.0, 0.0, 0.0, 0.0, 0.0, 0.0, 0.0, 0.0, 0.0, 0.0, 0.0, 0.0, 0.0, 0.0, 0.0, 0.0, 0.0, 0.0, 0.0, 0.0, 0.0, 0.0, 0.0, 0.0, 0.0, 0.0, 0.0, 0.0, 0.0, 0.0, 0.125, 0.5, 0.125, 0.75, 0.375, 0.75, 0.375, 0.5, 0.375, 0.25, 0.375, 0.5, 0.625, 0.5, 0.625, 0.25, 0.375, 0.0, 0.375, 0.25, 0.625, 0.25, 0.625, 0.0, 0.375, 0.75, 0.375, 1.0, 0.625, 1.0, 0.625, 0.75, 0.625, 0.5, 0.625, 0.75, 0.875, 0.75, 0.875, 0.5, 0.375, 0.5, 0.375, 0.75, 0.625, 0.75, 0.625, 0.5, 0.0, 0.0, 0.0, 0.0, 0.0, 0.0, 0.0, 0.0, 0.0, 0.0, 0.0, 0.0, 0.0, 0.0, 0.0, 0.0, 0.0, 0.0, 0.0, 0.0, 0.0, 0.0, 0.0, 0.0, 0.0, 0.0, 0.0, 0.0, 0.0, 0.0, 0.0, 0.0, 0.0, 0.0, 0.0, 0.0, 0.0, 0.0, 0.0, 0.0, 0.0, 0.0, 0.0, 0.0, 0.0, 0.0, 0.0, 0.0, 0.0, 0.0, 0.0, 0.0, 0.0, 0.0, 0.0, 0.0, 0.0, 0.0, 0.0, 0.0, 0.0, 0.0, 0.0, 0.0, 0.0, 0.0, 0.0, 0.0, 0.125, 0.5, 0.125, 0.75, 0.375, 0.75, 0.375, 0.5, 0.375, 0.25, 0.375, 0.5, 0.625, 0.5, 0.625, 0.25, 0.375, 0.0, 0.375, 0.25, 0.625, 0.25, 0.625, 0.0, 0.375, 0.75, 0.375, 1.0, 0.625, 1.0, 0.625, 0.75, 0.625, 0.5, 0.625, 0.5, 0.625, 0.25, 0.625, 0.25, 0.375, 0.5, 0.375, 0.75, 0.625, 0.75, 0.625, 0.5, 0.375, 0.3333, 0.375, 0.4167, 0.625, 0.4167, 0.625, 0.3333, 0.375, 0.25, 0.375, 0.3333, 0.625, 0.3333, 0.625, 0.25, 0.375, 0.8333, 0.375, 0.9167, 0.625, 0.9167, 0.625, 0.8333, 0.375, 0.75, 0.375, 0.8333, 0.625, 0.8333, 0.625, 0.75, 0.625, 1.0, 0.625, 1.0, 0.625, 0.9167, 0.625, 0.9167, 0.625, 0.3333, 0.625, 0.3333, 0.625, 0.25, 0.625, 0.25, 0.2917, 0.5, 0.2917, 0.75, 0.375, 0.75, 0.375, 0.5, 0.375, 0.4167, 0.375, 0.5, 0.625, 0.5, 0.625, 0.4167, 0.375, 0.0, 0.375, 0.25, 0.625, 0.25, 0.625, 0.0, 0.375, 0.9167, 0.375, 1.0, 0.625, 1.0, 0.625, 0.9167, 0.625, 0.5, 0.625, 0.5, 0.625, 0.4167, 0.625, 0.4167, 0.375, 0.5, 0.375, 0.75, 0.625, 0.75, 0.625, 0.5, 0.125, 0.5, 0.125, 0.75, 0.2083, 0.75, 0.2083, 0.5, 0.2083, 0.5, 0.2083, 0.75, 0.2917, 0.75, 0.2917, 0.5, 0.7083, 0.5, 0.7083, 0.75, 0.7917, 0.75, 0.7917, 0.5, 0.625, 0.5, 0.625, 0.75, 0.7083, 0.75, 0.7083, 0.5, 0.7917, 0.5, 0.7917, 0.75, 0.875, 0.75, 0.875, 0.5, 0.625, 0.25, 0.625, 0.25, 0.625, 0.0, 0.625, 0.0, 0.625, 0.9167, 0.625, 0.9167, 0.625, 0.8333, 0.625, 0.8333, 0.625, 0.4167, 0.625, 0.4167, 0.625, 0.3333, 0.625, 0.3333, 0.625, 0.75, 0.625, 0.75, 0.625, 0.5, 0.625, 0.5, 0.625, 0.8333, 0.625, 0.8333, 0.625, 0.75, 0.625, 0.75, 0.625, 0.25, 0.625, 0.25, 0.625, 0.0, 0.625, 0.0, 0.625, 1.0, 0.625, 1.0, 0.625, 0.75, 0.625, 0.75, 0.625, 0.25, 0.625, 0.25, 0.625, 0.0, 0.625, 0.0, 0.625, 0.75, 0.625, 0.75, 0.625, 0.5, 0.625, 0.5, 0.625, 0.5, 0.625, 0.75, 0.875, 0.75, 0.875, 0.5, 0.625, 0.75, 0.625, 0.75, 0.625, 0.5, 0.625, 0.5, 0.625, 0.5, 0.625, 0.5, 0.625, 0.25, 0.625, 0.25, 0.625, 1.0, 0.625, 1.0, 0.625, 0.75, 0.625, 0.75, 0.2444, 0.5, 0.2444, 0.5, 0.1944, 0.5, 0.1944, 0.5, 0.2944, 0.5, 0.375, 0.5, 0.375, 0.5, 0.2944, 0.5, 0.1944, 0.5, 0.1944, 0.5, 0.1444, 0.5, 0.1444, 0.5, 0.2944, 0.5, 0.2944, 0.5, 0.2444, 0.5, 0.2444, 0.5, 0.0, 0.0, 0.0, 0.0, 0.0, 0.0, 0.0, 0.0, 0.0, 0.0, 0.0, 0.0, 0.0, 0.0, 0.0, 0.0, 0.0, 0.0, 0.0, 0.0, 0.0, 0.0, 0.0, 0.0, 0.0, 0.0, 0.0, 0.0, 0.0, 0.0, 0.0, 0.0, 0.0, 0.0, 0.0, 0.0, 0.0, 0.0, 0.0, 0.0, 0.0, 0.0, 0.0, 0.0, 0.0, 0.0, 0.0, 0.0, 0.1444, 0.5, 0.1444, 0.5, 0.125, 0.5, 0.125, 0.5, 0.0, 0.0, 0.0, 0.0, 0.0, 0.0, 0.0, 0.0, 0.1444, 0.5, 0.1444, 0.5, 0.1444, 0.5, 0.1444, 0.5, 0.0, 0.0, 0.0, 0.0, 0.0, 0.0, 0.0, 0.0, 0.0, 0.0, 0.0, 0.0, 0.0, 0.0, 0.0, 0.0, 0.0, 0.0, 0.0, 0.0, 0.0, 0.0, 0.0, 0.0, 0.0, 0.0, 0.0, 0.0, 0.0, 0.0, 0.0, 0.0, 0.375, 0.5, 0.375, 0.5, 0.375, 0.5, 0.375, 0.5, 0.375, 0.5, 0.375, 0.5, 0.375, 0.5, 0.375, 0.5, 0.375, 0.5, 0.375, 0.5, 0.375, 0.5, 0.375, 0.5, 0.375, 0.5, 0.375, 0.5, 0.375, 0.5, 0.375, 0.5, 0.375, 0.5, 0.375, 0.5, 0.375, 0.5, 0.375, 0.5, 0.375, 0.5, 0.375, 0.5, 0.375, 0.5, 0.375, 0.5, 0.375, 0.5, 0.375, 0.5, 0.375, 0.5, 0.375, 0.5, 0.375, 0.5, 0.375, 0.5, 0.375, 0.5, 0.375, 0.5, 0.375, 0.5, 0.375, 0.5, 0.375, 0.5, 0.375, 0.5, 0.375, 0.5, 0.375, 0.5, 0.375, 0.5, 0.375, 0.5, 0.375, 0.5, 0.375, 0.5, 0.375, 0.5, 0.375, 0.5, 0.375, 0.5, 0.375, 0.5, 0.375, 0.5, 0.375, 0.5, 0.375, 0.5, 0.375, 0.5, 0.375, 0.5, 0.375, 0.5, 0.375, 0.5, 0.375, 0.5, 0.375, 0.5, 0.375, 0.5, 0.375, 0.5, 0.375, 0.5, 0.375, 0.5, 0.375, 0.5, 0.375, 0.5, 0.375, 0.5, 0.375, 0.5, 0.375, 0.5, 0.0, 0.0, 0.0, 0.0, 0.0, 0.0, 0.0, 0.0, 0.0, 0.0, 0.0, 0.0, 0.0, 0.0, 0.0, 0.0, 0.0, 0.0, 0.0, 0.0, 0.0, 0.0, 0.0, 0.0, 0.0, 0.0, 0.0, 0.0, 0.0, 0.0, 0.0, 0.0, 0.0, 0.0, 0.0, 0.0, 0.0, 0.0, 0.0, 0.0, 0.0, 0.0, 0.0, 0.0, 0.0, 0.0, 0.0, 0.0, 0.0, 0.0, 0.0, 0.0, 0.0, 0.0, 0.0, 0.0, 0.125, 0.5, 0.125, 0.75, 0.375, 0.75, 0.375, 0.5, 0.375, 0.25, 0.375, 0.5, 0.625, 0.5, 0.625, 0.25, 0.375, 0.0, 0.375, 0.25, 0.625, 0.25, 0.625, 0.0, 0.375, 0.75, 0.375, 1.0, 0.625, 1.0, 0.625, 0.75, 0.625, 0.5, 0.625, 0.75, 0.875, 0.75, 0.875, 0.5, 0.375, 0.5, 0.375, 0.75, 0.625, 0.75, 0.625, 0.5, 0.125, 0.5, 0.125, 0.75, 0.375, 0.75, 0.375, 0.5, 0.375, 0.25, 0.375, 0.5, 0.625, 0.5, 0.625, 0.25, 0.375, 0.0, 0.375, 0.25, 0.625, 0.25, 0.625, 0.0, 0.375, 0.75, 0.375, 1.0, 0.625, 1.0, 0.625, 0.75, 0.625, 0.5, 0.625, 0.75, 0.875, 0.75, 0.875, 0.5, 0.375, 0.5, 0.375, 0.75, 0.625, 0.75, 0.625, 0.5, 0.0, 0.0, 0.0, 0.0, 0.0, 0.0, 0.0, 0.0, 0.0, 0.0, 0.0, 0.0, 0.0, 0.0, 0.0, 0.0, 0.0, 0.0, 0.0, 0.0, 0.0, 0.0, 0.0, 0.0, 0.0, 0.0, 0.0, 0.0, 0.0, 0.0, 0.0, 0.0, 0.0, 0.0, 0.0, 0.0, 0.0, 0.0, 0.0, 0.0, 0.0, 0.0, 0.0, 0.0, 0.0, 0.0, 0.0, 0.0, 0.0, 0.0, 0.0, 0.0, 0.0, 0.0, 0.0, 0.0, 0.0, 0.0, 0.0, 0.0, 0.0, 0.0, 0.0, 0.0, 0.0, 0.0, 0.0, 0.0, 0.0, 0.0, 0.0, 0.0, 0.0, 0.0, 0.0, 0.0, 0.0, 0.0, 0.0, 0.0, 0.0, 0.0, 0.0, 0.0, 0.0, 0.0, 0.0, 0.0, 0.0, 0.0, 0.0, 0.0, 0.0, 0.0, 0.0, 0.0, 0.0, 0.0, 0.0, 0.0, 0.0, 0.0, 0.0, 0.0, 0.0, 0.0, 0.0, 0.0, 0.0, 0.0, 0.0, 0.0, 0.0, 0.0, 0.0, 0.0, 0.0, 0.0, 0.0, 0.0, 0.0, 0.0, 0.0, 0.0, 0.0, 0.0, 0.0, 0.0, 0.0, 0.0, 0.0, 0.0, 0.0, 0.0, 0.0, 0.0, 0.0, 0.0, 0.0, 0.0, 0.0, 0.0, 0.0, 0.0, 0.0, 0.0, 0.0, 0.0, 0.0, 0.0, 0.0, 0.0, 0.0, 0.0, 0.0, 0.0, 0.0, 0.0, 0.0, 0.0, 0.0, 0.0, 0.0, 0.0, 0.0, 0.0, 0.0, 0.0, 0.0, 0.0, 0.0, 0.0, 0.0, 0.0, 0.0, 0.0, 0.0, 0.0, 0.0, 0.0, 0.0, 0.0, 0.0, 0.0, 0.0, 0.0, 0.0, 0.0, 0.0, 0.0, 0.0, 0.0, 0.0, 0.0, 0.0, 0.0, 0.0, 0.0, 0.0, 0.0, 0.0, 0.0, 0.0, 0.0, 0.0, 0.0, 0.0, 0.0, 0.0, 0.0, 0.0, 0.0, 0.0, 0.0, 0.0, 0.0, 0.0, 0.0, 0.0, 0.0, 0.0, 0.0, 0.0, 0.0, 0.0, 0.0, 0.0, 0.0, 0.0, 0.0, 0.0, 0.0, 0.0, 0.0, 0.0, 0.0, 0.0, 0.0, 0.0, 0.0, 0.0, 0.0, 0.0, 0.0, 0.0, 0.0, 0.0, 0.0, 0.0, 0.0, 0.0, 0.0, 0.0, 0.0, 0.0, 0.0, 0.0, 0.0, 0.0, 0.0, 0.0, 0.0, 0.0, 0.0, 0.0, 0.0, 0.0, 0.0, 0.0, 0.0, 0.0, 0.0, 0.0, 0.0, 0.0, 0.0, 0.0, 0.0, 0.0, 0.0, 0.0, 0.0, 0.0, 0.0, 0.0, 0.0, 0.0, 0.0, 0.0, 0.0, 0.0, 0.0, 0.0, 0.0, 0.0, 0.0, 0.0, 0.0, 0.0, 0.0, 0.0, 0.0, 0.0, 0.0, 0.0, 0.0, 0.0, 0.0, 0.0, 0.0, 0.0, 0.0, 0.0, 0.0, 0.0, 0.0, 0.0, 0.0, 0.0, 0.0, 0.0, 0.0, 0.0, 0.0, 0.0, 0.0, 0.0, 0.0, 0.0, 0.0, 0.0, 0.0, 0.0, 0.0, 0.0, 0.0, 0.0, 0.0, 0.0, 0.0, 0.0, 0.0, 0.0, 0.0, 0.0, 0.0, 0.0, 0.0, 0.0, 0.0, 0.0, 0.0, 0.0, 0.0, 0.0, 0.0, 0.0, 0.0, 0.0, 0.0, 0.0, 0.0, 0.0, 0.0, 0.0, 0.0, 0.0, 0.0, 0.0, 0.0, 0.0, 0.0, 0.0, 0.0, 0.0, 0.0, 0.0, 0.0, 0.0, 0.0, 0.0, 0.0, 0.0, 0.0, 0.0, 0.0, 0.0, 0.0, 0.0, 0.0, 0.0, 0.0, 0.0, 0.0, 0.0, 0.0, 0.0, 0.0, 0.0, 0.0, 0.0, 0.0, 0.0, 0.0, 0.0, 0.0, 0.0, 0.0, 0.0, 0.0, 0.0, 0.0, 0.0, 0.0, 0.0, 0.0, 0.375, 0.0, 0.625, 0.0, 0.625, 0.25, 0.375, 0.25, 0.375, 0.25, 0.625, 0.25, 0.625, 0.5, 0.375, 0.5, 0.375, 0.5, 0.625, 0.5, 0.625, 0.75, 0.375, 0.75, 0.375, 0.75, 0.625, 0.75, 0.625, 1.0, 0.375, 1.0, 0.125, 0.5, 0.375, 0.5, 0.375, 0.75, 0.125, 0.75, 0.625, 0.5, 0.875, 0.5, 0.875, 0.75, 0.625, 0.75, 0.625, 0.5, 0.875, 0.5, 0.875, 0.75, 0.625, 0.75, 0.625, 0.5, 0.875, 0.5, 0.875, 0.75, 0.625, 0.75, 0.625, 0.5, 0.875, 0.5, 0.875, 0.75, 0.625, 0.75, 0.625, 0.5, 0.625, 0.25, 0.625, 0.25, 0.625, 0.5, 0.625, 0.5, 0.625, 0.25, 0.625, 0.25, 0.625, 0.5, 0.625, 0.25, 0.625, 0.0, 0.625, 0.0, 0.625, 0.25, 0.625, 0.25, 0.625, 0.0, 0.625, 0.0, 0.625, 0.25, 0.625, 1.0, 0.625, 0.75, 0.625, 0.75, 0.625, 1.0, 0.625, 0.75, 0.625, 0.5, 0.625, 0.5, 0.625, 0.75, 0.625, 0.5, 0.625, 0.25, 0.625, 0.25, 0.625, 0.5, 0.625, 0.25, 0.625, 0.0, 0.625, 0.0, 0.625, 0.25, 0.625, 1.0, 0.625, 0.75, 0.625, 0.75, 0.625, 1.0, 0.125, 0.5, 0.125, 0.75, 0.375, 0.75, 0.375, 0.5, 0.375, 0.25, 0.375, 0.5, 0.625, 0.5, 0.625, 0.25, 0.375, 0.0, 0.375, 0.25, 0.625, 0.25, 0.625, 0.0, 0.375, 0.75, 0.375, 1.0, 0.625, 1.0, 0.625, 0.75, 0.625, 0.5, 0.625, 0.75, 0.875, 0.75, 0.875, 0.5, 0.375, 0.5, 0.375, 0.75, 0.625, 0.75, 0.625, 0.5, 0.125, 0.5, 0.125, 0.75, 0.375, 0.75, 0.375, 0.5, 0.375, 0.25, 0.375, 0.5, 0.625, 0.5, 0.625, 0.25, 0.375, 0.0, 0.375, 0.25, 0.625, 0.25, 0.625, 0.0, 0.375, 0.75, 0.375, 1.0, 0.625, 1.0, 0.625, 0.75, 0.625, 0.5, 0.625, 0.75, 0.875, 0.75, 0.875, 0.5, 0.375, 0.5, 0.375, 0.75, 0.625, 0.75, 0.625, 0.5])
me_cube.materials.append(mat_material)
me_cube.use_remesh_preserve_volume = False
me_cube.use_remesh_preserve_attributes = False
me_cube.use_mirror_vertex_groups = False
me_cube.update()

# ---- objects
ob_dust2_col = bpy.data.objects.new('dust2-col', me_cube)

# ---- transforms, parenting, visibility, modifiers, constraints
ob_dust2_col.location = (0.0, 0.0, 0.0)
ob_dust2_col.lock_rotations_4d = False
ob_dust2_col.empty_display_type = 'ARROWS'
ob_dust2_col.lineart.crease_threshold = 0.0

# ---- collection membership
col_collection.objects.link(ob_dust2_col)

# ---- scene / render settings (as saved in the file)
scene.frame_start = 1; scene.frame_end = 250; scene.frame_set(1)
scene.render.engine = 'BLENDER_EEVEE_NEXT'
scene.cycles.sampling_pattern = 'TABULATED_SOBOL'
scene.cycles.use_light_tree = False
scene.view_settings.view_transform = 'Filmic'
bpy.context.view_layer.update()

# ---- added for rendering (the .blend has no active camera and no usable light): camera, sun
cam_auto = bpy.data.cameras.new('AutoCamera')
cam_auto.lens = 50.0
cam_auto.sensor_width = 36.0
cam_auto.clip_end = 3533.97
ob_auto_camera = bpy.data.objects.new('AutoCamera', cam_auto)
scene.collection.objects.link(ob_auto_camera)
ob_auto_camera.location = (163.343, -278.685, 152.507)
ob_auto_camera.rotation_euler = (1.09748, -7.21219e-08, 0.694738)
scene.camera = ob_auto_camera
light_auto_sun = bpy.data.lights.new('AutoSun', 'SUN')
light_auto_sun.energy = 3.0
light_auto_sun.angle = 0.0523599
ob_auto_sun = bpy.data.objects.new('AutoSun', light_auto_sun)
scene.collection.objects.link(ob_auto_sun)
ob_auto_sun.rotation_euler = (0.872665, 0.174533, 0.523599)
bpy.context.view_layer.update()
